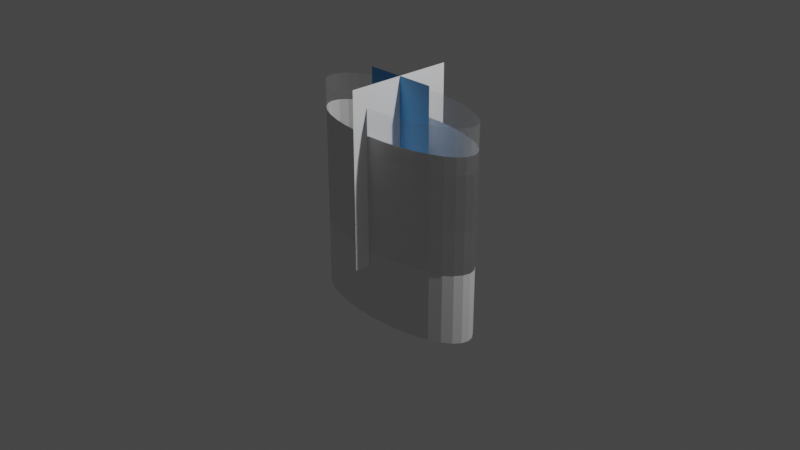 # Source: squished_cyl.blend  (saved by Blender 3.6.13; exported with 4.5.12 LTS)
import bpy
from mathutils import Matrix  # noqa: F401  (used for matrix-valued properties, if any)

bpy.ops.wm.read_factory_settings(use_empty=True)
scene = bpy.context.scene
scene.name = 'Scene'

# ---- collections
col_collection = bpy.data.collections.new('Collection'); scene.collection.children.link(col_collection)

# ---- materials (node trees are filled in below, after node groups)
mat_material_002 = bpy.data.materials.new('Material.002')
mat_material_002.surface_render_method = 'BLENDED'
mat_material_002.blend_method = 'BLEND'
mat_material_002.use_transparent_shadow = False
mat_material_001 = bpy.data.materials.new('Material.001')
mat_material_001.use_transparent_shadow = False
mat_material_003 = bpy.data.materials.new('Material.003')
mat_material_003.use_transparent_shadow = False

# ---- material node trees
mat_material_002.use_nodes = True; mat_material_002.node_tree.nodes.clear()
_N = mat_material_002.node_tree.nodes; _L = mat_material_002.node_tree.links
n0 = _N.new('ShaderNodeBsdfPrincipled'); n0.name = 'Principled BSDF'; n0.location = (10, 300)
n0.distribution = 'GGX'
n0.subsurface_method = 'RANDOM_WALK_SKIN'
n0.inputs[3].default_value = 1.45
n0.inputs[4].default_value = 0.09524
n0.inputs[27].default_value = (0.0, 0.0, 0.0, 1.0)
n0.inputs[28].default_value = 1.0
n1 = _N.new('ShaderNodeOutputMaterial'); n1.name = 'Material Output'; n1.location = (300, 300)
_L.new(n0.outputs[0], n1.inputs[0])
n1.is_active_output = True
mat_material_001.use_nodes = True; mat_material_001.node_tree.nodes.clear()
_N = mat_material_001.node_tree.nodes; _L = mat_material_001.node_tree.links
n0 = _N.new('ShaderNodeBsdfPrincipled'); n0.name = 'Principled BSDF'; n0.location = (10, 300)
n0.distribution = 'GGX'
n0.subsurface_method = 'RANDOM_WALK_SKIN'
n0.inputs[0].default_value = (0.08207, 0.371, 0.8, 1.0)
n0.inputs[3].default_value = 1.45
n0.inputs[27].default_value = (0.0, 0.0, 0.0, 1.0)
n0.inputs[28].default_value = 1.0
n1 = _N.new('ShaderNodeOutputMaterial'); n1.name = 'Material Output'; n1.location = (300, 300)
_L.new(n0.outputs[0], n1.inputs[0])
n1.is_active_output = True
mat_material_003.use_nodes = True; mat_material_003.node_tree.nodes.clear()
_N = mat_material_003.node_tree.nodes; _L = mat_material_003.node_tree.links
n0 = _N.new('ShaderNodeBsdfPrincipled'); n0.name = 'Principled BSDF'; n0.location = (10, 300)
n0.distribution = 'GGX'
n0.subsurface_method = 'RANDOM_WALK_SKIN'
n0.inputs[0].default_value = (1.0, 1.0, 1.0, 1.0)
n0.inputs[3].default_value = 1.45
n0.inputs[27].default_value = (0.0, 0.0, 0.0, 1.0)
n0.inputs[28].default_value = 1.0
n1 = _N.new('ShaderNodeOutputMaterial'); n1.name = 'Material Output'; n1.location = (300, 300)
_L.new(n0.outputs[0], n1.inputs[0])
n1.is_active_output = True

# ---- world
world_world = bpy.data.worlds.new('World'); scene.world = world_world
world_world.use_nodes = True; world_world.node_tree.nodes.clear()
_N = world_world.node_tree.nodes; _L = world_world.node_tree.links
n0 = _N.new('ShaderNodeOutputWorld'); n0.name = 'World Output'; n0.location = (300, 300)
n1 = _N.new('ShaderNodeBackground'); n1.name = 'Background'; n1.location = (10, 300)
n1.inputs[0].default_value = (0.05088, 0.05088, 0.05088, 1.0)
_L.new(n1.outputs[0], n0.inputs[0])
n0.is_active_output = True
world_world.color = (0.05088, 0.05088, 0.05088)
world_world.use_sun_shadow = False
world_world.sun_shadow_jitter_overblur = 0.0

# ---- cameras
cam_camera = bpy.data.cameras.new('Camera')
cam_camera.clip_end = 100.0
cam_camera.ortho_scale = 7.314

# ---- lights
light_light = bpy.data.lights.new('Light', 'POINT')
light_light.transmission_factor = 0.0
light_light.energy = 1046.0
light_light.shadow_soft_size = 0.1
light_light.shadow_maximum_resolution = 0.006
light_light.use_absolute_resolution = True

# ---- meshes
me_cylinder_001 = bpy.data.meshes.new('Cylinder.001')
me_cylinder_001.from_pydata([(0.0, 1.0, -1.0), (0.0, 1.0, 1.0), (0.1951, 0.9808, -1.0), (0.1951, 0.9808, 1.0), (0.3827, 0.9239, -1.0), (0.3827, 0.9239, 1.0), (0.5556, 0.8315, -1.0), (0.5556, 0.8315, 1.0), (0.7071, 0.7071, -1.0), (0.7071, 0.7071, 1.0), (0.8315, 0.5556, -1.0), (0.8315, 0.5556, 1.0), (0.9239, 0.3827, -1.0), (0.9239, 0.3827, 1.0), (0.9808, 0.1951, -1.0), (0.9808, 0.1951, 1.0), (1.0, 0.0, -1.0), (1.0, 0.0, 1.0), (0.9808, -0.1951, -1.0), (0.9808, -0.1951, 1.0), (0.9239, -0.3827, -1.0), (0.9239, -0.3827, 1.0), (0.8315, -0.5556, -1.0), (0.8315, -0.5556, 1.0), (0.7071, -0.7071, -1.0), (0.7071, -0.7071, 1.0), (0.5556, -0.8315, -1.0), (0.5556, -0.8315, 1.0), (0.3827, -0.9239, -1.0), (0.3827, -0.9239, 1.0), (0.1951, -0.9808, -1.0), (0.1951, -0.9808, 1.0), (0.0, -1.0, -1.0), (0.0, -1.0, 1.0), (-0.1951, -0.9808, -1.0), (-0.1951, -0.9808, 1.0), (-0.3827, -0.9239, -1.0), (-0.3827, -0.9239, 1.0), (-0.5556, -0.8315, -1.0), (-0.5556, -0.8315, 1.0), (-0.7071, -0.7071, -1.0), (-0.7071, -0.7071, 1.0), (-0.8315, -0.5556, -1.0), (-0.8315, -0.5556, 1.0), (-0.9239, -0.3827, -1.0), (-0.9239, -0.3827, 1.0), (-0.9808, -0.1951, -1.0), (-0.9808, -0.1951, 1.0), (-1.0, 0.0, -1.0), (-1.0, 0.0, 1.0), (-0.9808, 0.1951, -1.0), (-0.9808, 0.1951, 1.0), (-0.9239, 0.3827, -1.0), (-0.9239, 0.3827, 1.0), (-0.8315, 0.5556, -1.0), (-0.8315, 0.5556, 1.0), (-0.7071, 0.7071, -1.0), (-0.7071, 0.7071, 1.0), (-0.5556, 0.8315, -1.0), (-0.5556, 0.8315, 1.0), (-0.3827, 0.9239, -1.0), (-0.3827, 0.9239, 1.0), (-0.1951, 0.9808, -1.0), (-0.1951, 0.9808, 1.0), (0.09755, 0.9904, -1.0), (0.09755, 0.9904, 1.0), (0.0, 1.0, 0.0), (0.1951, 0.9808, 0.0), (0.2889, 0.9523, -1.0), (0.2889, 0.9523, 1.0), (0.3827, 0.9239, 0.0), (0.4691, 0.8777, -1.0), (0.4691, 0.8777, 1.0), (0.5556, 0.8315, 0.0), (0.6313, 0.7693, -1.0), (0.6313, 0.7693, 1.0), (0.7071, 0.7071, 0.0), (0.7693, 0.6313, -1.0), (0.7693, 0.6313, 1.0), (0.8315, 0.5556, 0.0), (0.8777, 0.4691, -1.0), (0.8777, 0.4691, 1.0), (0.9239, 0.3827, 0.0), (0.9523, 0.2889, -1.0), (0.9523, 0.2889, 1.0), (0.9808, 0.1951, 0.0), (0.9904, 0.09755, -1.0), (0.9904, 0.09755, 1.0), (1.0, 0.0, 0.0), (0.9904, -0.09755, -1.0), (0.9904, -0.09755, 1.0), (0.9808, -0.1951, 0.0), (0.9523, -0.2889, -1.0), (0.9523, -0.2889, 1.0), (0.9239, -0.3827, 0.0), (0.8777, -0.4691, -1.0), (0.8777, -0.4691, 1.0), (0.8315, -0.5556, 0.0), (0.7693, -0.6313, -1.0), (0.7693, -0.6313, 1.0), (0.7071, -0.7071, 0.0), (0.6313, -0.7693, -1.0), (0.6313, -0.7693, 1.0), (0.5556, -0.8315, 0.0), (0.4691, -0.8777, -1.0), (0.4691, -0.8777, 1.0), (0.3827, -0.9239, 0.0), (0.2889, -0.9523, -1.0), (0.2889, -0.9523, 1.0), (0.1951, -0.9808, 0.0), (0.09755, -0.9904, -1.0), (0.09755, -0.9904, 1.0), (0.0, -1.0, 0.0), (-0.09755, -0.9904, -1.0), (-0.09755, -0.9904, 1.0), (-0.1951, -0.9808, 0.0), (-0.2889, -0.9523, -1.0), (-0.2889, -0.9523, 1.0), (-0.3827, -0.9239, 0.0), (-0.4691, -0.8777, -1.0), (-0.4691, -0.8777, 1.0), (-0.5556, -0.8315, 0.0), (-0.6313, -0.7693, -1.0), (-0.6313, -0.7693, 1.0), (-0.7071, -0.7071, 0.0), (-0.7693, -0.6313, -1.0), (-0.7693, -0.6313, 1.0), (-0.8315, -0.5556, 0.0), (-0.8777, -0.4691, -1.0), (-0.8777, -0.4691, 1.0), (-0.9239, -0.3827, 0.0), (-0.9523, -0.2889, -1.0), (-0.9523, -0.2889, 1.0), (-0.9808, -0.1951, 0.0), (-0.9904, -0.09755, -1.0), (-0.9904, -0.09755, 1.0), (-1.0, 0.0, 0.0), (-0.9904, 0.09755, -1.0), (-0.9904, 0.09755, 1.0), (-0.9808, 0.1951, 0.0), (-0.9523, 0.2889, -1.0), (-0.9523, 0.2889, 1.0), (-0.9239, 0.3827, 0.0), (-0.8777, 0.4691, -1.0), (-0.8777, 0.4691, 1.0), (-0.8315, 0.5556, 0.0), (-0.7693, 0.6313, -1.0), (-0.7693, 0.6313, 1.0), (-0.7071, 0.7071, 0.0), (-0.6313, 0.7693, -1.0), (-0.6313, 0.7693, 1.0), (-0.5556, 0.8315, 0.0), (-0.4691, 0.8777, -1.0), (-0.4691, 0.8777, 1.0), (-0.3827, 0.9239, 0.0), (-0.2889, 0.9523, -1.0), (-0.2889, 0.9523, 1.0), (-0.1951, 0.9808, 0.0), (-0.09755, 0.9904, -1.0), (-0.09755, 0.9904, 1.0), (-0.09755, 0.9904, 0.0), (-0.2889, 0.9523, 0.0), (-0.4691, 0.8777, 0.0), (-0.6313, 0.7693, 0.0), (-0.7693, 0.6313, 0.0), (-0.8777, 0.4691, 0.0), (-0.9523, 0.2889, 0.0), (-0.9904, 0.09755, 0.0), (-0.9904, -0.09755, 0.0), (-0.9523, -0.2889, 0.0), (-0.8777, -0.4691, 0.0), (-0.7693, -0.6313, 0.0), (-0.6313, -0.7693, 0.0), (-0.4691, -0.8777, 0.0), (-0.2889, -0.9523, 0.0), (-0.09755, -0.9904, 0.0), (0.09755, -0.9904, 0.0), (0.2889, -0.9523, 0.0), (0.4691, -0.8777, 0.0), (0.6313, -0.7693, 0.0), (0.7693, -0.6313, 0.0), (0.8777, -0.4691, 0.0), (0.9523, -0.2889, 0.0), (0.9904, -0.09755, 0.0), (0.9904, 0.09755, 0.0), (0.9523, 0.2889, 0.0), (0.8777, 0.4691, 0.0), (0.7693, 0.6313, 0.0), (0.6313, 0.7693, 0.0), (0.4691, 0.8777, 0.0), (0.2889, 0.9523, 0.0), (0.09755, 0.9904, 0.0)], [], [(65, 67, 191), (69, 70, 190), (72, 73, 189), (75, 76, 188), (78, 79, 187), (81, 82, 186), (84, 85, 185), (87, 88, 184), (90, 91, 183), (93, 94, 182), (96, 97, 181), (99, 100, 180), (102, 103, 179), (105, 106, 178), (108, 109, 177), (111, 112, 176), (114, 115, 175), (117, 118, 174), (120, 121, 173), (123, 124, 172), (126, 127, 171), (129, 130, 170), (132, 133, 169), (135, 136, 168), (138, 139, 167), (141, 142, 166), (144, 145, 165), (147, 148, 164), (150, 151, 163), (153, 154, 162), (156, 157, 161), (159, 66, 160), (160, 0, 158), (157, 158, 62), (63, 160, 157), (161, 62, 155), (154, 155, 60), (61, 161, 154), (162, 60, 152), (151, 152, 58), (59, 162, 151), (163, 58, 149), (148, 149, 56), (57, 163, 148), (164, 56, 146), (145, 146, 54), (55, 164, 145), (165, 54, 143), (142, 143, 52), (53, 165, 142), (166, 52, 140), (139, 140, 50), (51, 166, 139), (167, 50, 137), (136, 137, 48), (49, 167, 136), (168, 48, 134), (133, 134, 46), (47, 168, 133), (169, 46, 131), (130, 131, 44), (45, 169, 130), (170, 44, 128), (127, 128, 42), (43, 170, 127), (171, 42, 125), (124, 125, 40), (41, 171, 124), (172, 40, 122), (121, 122, 38), (39, 172, 121), (173, 38, 119), (118, 119, 36), (37, 173, 118), (174, 36, 116), (115, 116, 34), (35, 174, 115), (175, 34, 113), (112, 113, 32), (33, 175, 112), (176, 32, 110), (109, 110, 30), (31, 176, 109), (177, 30, 107), (106, 107, 28), (29, 177, 106), (178, 28, 104), (103, 104, 26), (27, 178, 103), (179, 26, 101), (100, 101, 24), (25, 179, 100), (180, 24, 98), (97, 98, 22), (23, 180, 97), (181, 22, 95), (94, 95, 20), (21, 181, 94), (182, 20, 92), (91, 92, 18), (19, 182, 91), (183, 18, 89), (88, 89, 16), (17, 183, 88), (184, 16, 86), (85, 86, 14), (15, 184, 85), (185, 14, 83), (82, 83, 12), (13, 185, 82), (186, 12, 80), (79, 80, 10), (11, 186, 79), (187, 10, 77), (76, 77, 8), (9, 187, 76), (188, 8, 74), (73, 74, 6), (7, 188, 73), (189, 6, 71), (70, 71, 4), (5, 189, 70), (190, 4, 68), (67, 68, 2), (3, 190, 67), (191, 2, 64), (66, 64, 0), (1, 191, 66), (65, 3, 67), (69, 5, 70), (72, 7, 73), (75, 9, 76), (78, 11, 79), (81, 13, 82), (84, 15, 85), (87, 17, 88), (90, 19, 91), (93, 21, 94), (96, 23, 97), (99, 25, 100), (102, 27, 103), (105, 29, 106), (108, 31, 109), (111, 33, 112), (114, 35, 115), (117, 37, 118), (120, 39, 121), (123, 41, 124), (126, 43, 127), (129, 45, 130), (132, 47, 133), (135, 49, 136), (138, 51, 139), (141, 53, 142), (144, 55, 145), (147, 57, 148), (150, 59, 151), (153, 61, 154), (156, 63, 157), (159, 1, 66), (160, 66, 0), (157, 160, 158), (63, 159, 160), (161, 157, 62), (154, 161, 155), (61, 156, 161), (162, 154, 60), (151, 162, 152), (59, 153, 162), (163, 151, 58), (148, 163, 149), (57, 150, 163), (164, 148, 56), (145, 164, 146), (55, 147, 164), (165, 145, 54), (142, 165, 143), (53, 144, 165), (166, 142, 52), (139, 166, 140), (51, 141, 166), (167, 139, 50), (136, 167, 137), (49, 138, 167), (168, 136, 48), (133, 168, 134), (47, 135, 168), (169, 133, 46), (130, 169, 131), (45, 132, 169), (170, 130, 44), (127, 170, 128), (43, 129, 170), (171, 127, 42), (124, 171, 125), (41, 126, 171), (172, 124, 40), (121, 172, 122), (39, 123, 172), (173, 121, 38), (118, 173, 119), (37, 120, 173), (174, 118, 36), (115, 174, 116), (35, 117, 174), (175, 115, 34), (112, 175, 113), (33, 114, 175), (176, 112, 32), (109, 176, 110), (31, 111, 176), (177, 109, 30), (106, 177, 107), (29, 108, 177), (178, 106, 28), (103, 178, 104), (27, 105, 178), (179, 103, 26), (100, 179, 101), (25, 102, 179), (180, 100, 24), (97, 180, 98), (23, 99, 180), (181, 97, 22), (94, 181, 95), (21, 96, 181), (182, 94, 20), (91, 182, 92), (19, 93, 182), (183, 91, 18), (88, 183, 89), (17, 90, 183), (184, 88, 16), (85, 184, 86), (15, 87, 184), (185, 85, 14), (82, 185, 83), (13, 84, 185), (186, 82, 12), (79, 186, 80), (11, 81, 186), (187, 79, 10), (76, 187, 77), (9, 78, 187), (188, 76, 8), (73, 188, 74), (7, 75, 188), (189, 73, 6), (70, 189, 71), (5, 72, 189), (190, 70, 4), (67, 190, 68), (3, 69, 190), (191, 67, 2), (66, 191, 64), (1, 65, 191)])
_uv = me_cylinder_001.uv_layers.new(name='UVMap')
_uv.uv.foreach_set('vector', [0.9844, 1.0, 0.9688, 0.75, 0.9844, 0.75, 0.9531, 1.0, 0.9375, 0.75, 0.9531, 0.75, 0.9219, 1.0, 0.9062, 0.75, 0.9219, 0.75, 0.8906, 1.0, 0.875, 0.75, 0.8906, 0.75, 0.8594, 1.0, 0.8438, 0.75, 0.8594, 0.75, 0.8281, 1.0, 0.8125, 0.75, 0.8281, 0.75, 0.7969, 1.0, 0.7812, 0.75, 0.7969, 0.75, 0.7656, 1.0, 0.75, 0.75, 0.7656, 0.75, 0.7344, 1.0, 0.7188, 0.75, 0.7344, 0.75, 0.7031, 1.0, 0.6875, 0.75, 0.7031, 0.75, 0.6719, 1.0, 0.6562, 0.75, 0.6719, 0.75, 0.6406, 1.0, 0.625, 0.75, 0.6406, 0.75, 0.6094, 1.0, 0.5938, 0.75, 0.6094, 0.75, 0.5781, 1.0, 0.5625, 0.75, 0.5781, 0.75, 0.5469, 1.0, 0.5312, 0.75, 0.5469, 0.75, 0.5156, 1.0, 0.5, 0.75, 0.5156, 0.75, 0.4844, 1.0, 0.4688, 0.75, 0.4844, 0.75, 0.4531, 1.0, 0.4375, 0.75, 0.4531, 0.75, 0.4219, 1.0, 0.4062, 0.75, 0.4219, 0.75, 0.3906, 1.0, 0.375, 0.75, 0.3906, 0.75, 0.3594, 1.0, 0.3438, 0.75, 0.3594, 0.75, 0.3281, 1.0, 0.3125, 0.75, 0.3281, 0.75, 0.2969, 1.0, 0.2812, 0.75, 0.2969, 0.75, 0.2656, 1.0, 0.25, 0.75, 0.2656, 0.75, 0.2344, 1.0, 0.2188, 0.75, 0.2344, 0.75, 0.2031, 1.0, 0.1875, 0.75, 0.2031, 0.75, 0.1719, 1.0, 0.1562, 0.75, 0.1719, 0.75, 0.1406, 1.0, 0.125, 0.75, 0.1406, 0.75, 0.1094, 1.0, 0.09375, 0.75, 0.1094, 0.75, 0.07812, 1.0, 0.0625, 0.75, 0.07812, 0.75, 0.04688, 1.0, 0.03125, 0.75, 0.04688, 0.75, 0.01562, 1.0, 0.0, 0.75, 0.01562, 0.75, 0.01562, 0.75, 0.0, 0.5, 0.01562, 0.5, 0.03125, 0.75, 0.01562, 0.5, 0.03125, 0.5, 0.03125, 1.0, 0.01562, 0.75, 0.03125, 0.75, 0.04688, 0.75, 0.03125, 0.5, 0.04688, 0.5, 0.0625, 0.75, 0.04688, 0.5, 0.0625, 0.5, 0.0625, 1.0, 0.04688, 0.75, 0.0625, 0.75, 0.07812, 0.75, 0.0625, 0.5, 0.07812, 0.5, 0.09375, 0.75, 0.07812, 0.5, 0.09375, 0.5, 0.09375, 1.0, 0.07812, 0.75, 0.09375, 0.75, 0.1094, 0.75, 0.09375, 0.5, 0.1094, 0.5, 0.125, 0.75, 0.1094, 0.5, 0.125, 0.5, 0.125, 1.0, 0.1094, 0.75, 0.125, 0.75, 0.1406, 0.75, 0.125, 0.5, 0.1406, 0.5, 0.1562, 0.75, 0.1406, 0.5, 0.1562, 0.5, 0.1562, 1.0, 0.1406, 0.75, 0.1562, 0.75, 0.1719, 0.75, 0.1562, 0.5, 0.1719, 0.5, 0.1875, 0.75, 0.1719, 0.5, 0.1875, 0.5, 0.1875, 1.0, 0.1719, 0.75, 0.1875, 0.75, 0.2031, 0.75, 0.1875, 0.5, 0.2031, 0.5, 0.2188, 0.75, 0.2031, 0.5, 0.2188, 0.5, 0.2188, 1.0, 0.2031, 0.75, 0.2188, 0.75, 0.2344, 0.75, 0.2188, 0.5, 0.2344, 0.5, 0.25, 0.75, 0.2344, 0.5, 0.25, 0.5, 0.25, 1.0, 0.2344, 0.75, 0.25, 0.75, 0.2656, 0.75, 0.25, 0.5, 0.2656, 0.5, 0.2812, 0.75, 0.2656, 0.5, 0.2812, 0.5, 0.2812, 1.0, 0.2656, 0.75, 0.2812, 0.75, 0.2969, 0.75, 0.2812, 0.5, 0.2969, 0.5, 0.3125, 0.75, 0.2969, 0.5, 0.3125, 0.5, 0.3125, 1.0, 0.2969, 0.75, 0.3125, 0.75, 0.3281, 0.75, 0.3125, 0.5, 0.3281, 0.5, 0.3438, 0.75, 0.3281, 0.5, 0.3438, 0.5, 0.3438, 1.0, 0.3281, 0.75, 0.3438, 0.75, 0.3594, 0.75, 0.3438, 0.5, 0.3594, 0.5, 0.375, 0.75, 0.3594, 0.5, 0.375, 0.5, 0.375, 1.0, 0.3594, 0.75, 0.375, 0.75, 0.3906, 0.75, 0.375, 0.5, 0.3906, 0.5, 0.4062, 0.75, 0.3906, 0.5, 0.4062, 0.5, 0.4062, 1.0, 0.3906, 0.75, 0.4062, 0.75, 0.4219, 0.75, 0.4062, 0.5, 0.4219, 0.5, 0.4375, 0.75, 0.4219, 0.5, 0.4375, 0.5, 0.4375, 1.0, 0.4219, 0.75, 0.4375, 0.75, 0.4531, 0.75, 0.4375, 0.5, 0.4531, 0.5, 0.4688, 0.75, 0.4531, 0.5, 0.4688, 0.5, 0.4688, 1.0, 0.4531, 0.75, 0.4688, 0.75, 0.4844, 0.75, 0.4688, 0.5, 0.4844, 0.5, 0.5, 0.75, 0.4844, 0.5, 0.5, 0.5, 0.5, 1.0, 0.4844, 0.75, 0.5, 0.75, 0.5156, 0.75, 0.5, 0.5, 0.5156, 0.5, 0.5312, 0.75, 0.5156, 0.5, 0.5312, 0.5, 0.5312, 1.0, 0.5156, 0.75, 0.5312, 0.75, 0.5469, 0.75, 0.5312, 0.5, 0.5469, 0.5, 0.5625, 0.75, 0.5469, 0.5, 0.5625, 0.5, 0.5625, 1.0, 0.5469, 0.75, 0.5625, 0.75, 0.5781, 0.75, 0.5625, 0.5, 0.5781, 0.5, 0.5938, 0.75, 0.5781, 0.5, 0.5938, 0.5, 0.5938, 1.0, 0.5781, 0.75, 0.5938, 0.75, 0.6094, 0.75, 0.5938, 0.5, 0.6094, 0.5, 0.625, 0.75, 0.6094, 0.5, 0.625, 0.5, 0.625, 1.0, 0.6094, 0.75, 0.625, 0.75, 0.6406, 0.75, 0.625, 0.5, 0.6406, 0.5, 0.6562, 0.75, 0.6406, 0.5, 0.6562, 0.5, 0.6562, 1.0, 0.6406, 0.75, 0.6562, 0.75, 0.6719, 0.75, 0.6562, 0.5, 0.6719, 0.5, 0.6875, 0.75, 0.6719, 0.5, 0.6875, 0.5, 0.6875, 1.0, 0.6719, 0.75, 0.6875, 0.75, 0.7031, 0.75, 0.6875, 0.5, 0.7031, 0.5, 0.7188, 0.75, 0.7031, 0.5, 0.7188, 0.5, 0.7188, 1.0, 0.7031, 0.75, 0.7188, 0.75, 0.7344, 0.75, 0.7188, 0.5, 0.7344, 0.5, 0.75, 0.75, 0.7344, 0.5, 0.75, 0.5, 0.75, 1.0, 0.7344, 0.75, 0.75, 0.75, 0.7656, 0.75, 0.75, 0.5, 0.7656, 0.5, 0.7812, 0.75, 0.7656, 0.5, 0.7812, 0.5, 0.7812, 1.0, 0.7656, 0.75, 0.7812, 0.75, 0.7969, 0.75, 0.7812, 0.5, 0.7969, 0.5, 0.8125, 0.75, 0.7969, 0.5, 0.8125, 0.5, 0.8125, 1.0, 0.7969, 0.75, 0.8125, 0.75, 0.8281, 0.75, 0.8125, 0.5, 0.8281, 0.5, 0.8438, 0.75, 0.8281, 0.5, 0.8438, 0.5, 0.8438, 1.0, 0.8281, 0.75, 0.8438, 0.75, 0.8594, 0.75, 0.8438, 0.5, 0.8594, 0.5, 0.875, 0.75, 0.8594, 0.5, 0.875, 0.5, 0.875, 1.0, 0.8594, 0.75, 0.875, 0.75, 0.8906, 0.75, 0.875, 0.5, 0.8906, 0.5, 0.9062, 0.75, 0.8906, 0.5, 0.9062, 0.5, 0.9062, 1.0, 0.8906, 0.75, 0.9062, 0.75, 0.9219, 0.75, 0.9062, 0.5, 0.9219, 0.5, 0.9375, 0.75, 0.9219, 0.5, 0.9375, 0.5, 0.9375, 1.0, 0.9219, 0.75, 0.9375, 0.75, 0.9531, 0.75, 0.9375, 0.5, 0.9531, 0.5, 0.9688, 0.75, 0.9531, 0.5, 0.9688, 0.5, 0.9688, 1.0, 0.9531, 0.75, 0.9688, 0.75, 0.9844, 0.75, 0.9688, 0.5, 0.9844, 0.5, 1.0, 0.75, 0.9844, 0.5, 1.0, 0.5, 1.0, 1.0, 0.9844, 0.75, 1.0, 0.75, 0.9844, 1.0, 0.9688, 1.0, 0.9688, 0.75, 0.9531, 1.0, 0.9375, 1.0, 0.9375, 0.75, 0.9219, 1.0, 0.9062, 1.0, 0.9062, 0.75, 0.8906, 1.0, 0.875, 1.0, 0.875, 0.75, 0.8594, 1.0, 0.8438, 1.0, 0.8438, 0.75, 0.8281, 1.0, 0.8125, 1.0, 0.8125, 0.75, 0.7969, 1.0, 0.7812, 1.0, 0.7812, 0.75, 0.7656, 1.0, 0.75, 1.0, 0.75, 0.75, 0.7344, 1.0, 0.7188, 1.0, 0.7188, 0.75, 0.7031, 1.0, 0.6875, 1.0, 0.6875, 0.75, 0.6719, 1.0, 0.6562, 1.0, 0.6562, 0.75, 0.6406, 1.0, 0.625, 1.0, 0.625, 0.75, 0.6094, 1.0, 0.5938, 1.0, 0.5938, 0.75, 0.5781, 1.0, 0.5625, 1.0, 0.5625, 0.75, 0.5469, 1.0, 0.5312, 1.0, 0.5312, 0.75, 0.5156, 1.0, 0.5, 1.0, 0.5, 0.75, 0.4844, 1.0, 0.4688, 1.0, 0.4688, 0.75, 0.4531, 1.0, 0.4375, 1.0, 0.4375, 0.75, 0.4219, 1.0, 0.4062, 1.0, 0.4062, 0.75, 0.3906, 1.0, 0.375, 1.0, 0.375, 0.75, 0.3594, 1.0, 0.3438, 1.0, 0.3438, 0.75, 0.3281, 1.0, 0.3125, 1.0, 0.3125, 0.75, 0.2969, 1.0, 0.2812, 1.0, 0.2812, 0.75, 0.2656, 1.0, 0.25, 1.0, 0.25, 0.75, 0.2344, 1.0, 0.2188, 1.0, 0.2188, 0.75, 0.2031, 1.0, 0.1875, 1.0, 0.1875, 0.75, 0.1719, 1.0, 0.1562, 1.0, 0.1562, 0.75, 0.1406, 1.0, 0.125, 1.0, 0.125, 0.75, 0.1094, 1.0, 0.09375, 1.0, 0.09375, 0.75, 0.07812, 1.0, 0.0625, 1.0, 0.0625, 0.75, 0.04688, 1.0, 0.03125, 1.0, 0.03125, 0.75, 0.01562, 1.0, 0.0, 1.0, 0.0, 0.75, 0.01562, 0.75, 0.0, 0.75, 0.0, 0.5, 0.03125, 0.75, 0.01562, 0.75, 0.01562, 0.5, 0.03125, 1.0, 0.01562, 1.0, 0.01562, 0.75, 0.04688, 0.75, 0.03125, 0.75, 0.03125, 0.5, 0.0625, 0.75, 0.04688, 0.75, 0.04688, 0.5, 0.0625, 1.0, 0.04688, 1.0, 0.04688, 0.75, 0.07812, 0.75, 0.0625, 0.75, 0.0625, 0.5, 0.09375, 0.75, 0.07812, 0.75, 0.07812, 0.5, 0.09375, 1.0, 0.07812, 1.0, 0.07812, 0.75, 0.1094, 0.75, 0.09375, 0.75, 0.09375, 0.5, 0.125, 0.75, 0.1094, 0.75, 0.1094, 0.5, 0.125, 1.0, 0.1094, 1.0, 0.1094, 0.75, 0.1406, 0.75, 0.125, 0.75, 0.125, 0.5, 0.1562, 0.75, 0.1406, 0.75, 0.1406, 0.5, 0.1562, 1.0, 0.1406, 1.0, 0.1406, 0.75, 0.1719, 0.75, 0.1562, 0.75, 0.1562, 0.5, 0.1875, 0.75, 0.1719, 0.75, 0.1719, 0.5, 0.1875, 1.0, 0.1719, 1.0, 0.1719, 0.75, 0.2031, 0.75, 0.1875, 0.75, 0.1875, 0.5, 0.2188, 0.75, 0.2031, 0.75, 0.2031, 0.5, 0.2188, 1.0, 0.2031, 1.0, 0.2031, 0.75, 0.2344, 0.75, 0.2188, 0.75, 0.2188, 0.5, 0.25, 0.75, 0.2344, 0.75, 0.2344, 0.5, 0.25, 1.0, 0.2344, 1.0, 0.2344, 0.75, 0.2656, 0.75, 0.25, 0.75, 0.25, 0.5, 0.2812, 0.75, 0.2656, 0.75, 0.2656, 0.5, 0.2812, 1.0, 0.2656, 1.0, 0.2656, 0.75, 0.2969, 0.75, 0.2812, 0.75, 0.2812, 0.5, 0.3125, 0.75, 0.2969, 0.75, 0.2969, 0.5, 0.3125, 1.0, 0.2969, 1.0, 0.2969, 0.75, 0.3281, 0.75, 0.3125, 0.75, 0.3125, 0.5, 0.3438, 0.75, 0.3281, 0.75, 0.3281, 0.5, 0.3438, 1.0, 0.3281, 1.0, 0.3281, 0.75, 0.3594, 0.75, 0.3438, 0.75, 0.3438, 0.5, 0.375, 0.75, 0.3594, 0.75, 0.3594, 0.5, 0.375, 1.0, 0.3594, 1.0, 0.3594, 0.75, 0.3906, 0.75, 0.375, 0.75, 0.375, 0.5, 0.4062, 0.75, 0.3906, 0.75, 0.3906, 0.5, 0.4062, 1.0, 0.3906, 1.0, 0.3906, 0.75, 0.4219, 0.75, 0.4062, 0.75, 0.4062, 0.5, 0.4375, 0.75, 0.4219, 0.75, 0.4219, 0.5, 0.4375, 1.0, 0.4219, 1.0, 0.4219, 0.75, 0.4531, 0.75, 0.4375, 0.75, 0.4375, 0.5, 0.4688, 0.75, 0.4531, 0.75, 0.4531, 0.5, 0.4688, 1.0, 0.4531, 1.0, 0.4531, 0.75, 0.4844, 0.75, 0.4688, 0.75, 0.4688, 0.5, 0.5, 0.75, 0.4844, 0.75, 0.4844, 0.5, 0.5, 1.0, 0.4844, 1.0, 0.4844, 0.75, 0.5156, 0.75, 0.5, 0.75, 0.5, 0.5, 0.5312, 0.75, 0.5156, 0.75, 0.5156, 0.5, 0.5312, 1.0, 0.5156, 1.0, 0.5156, 0.75, 0.5469, 0.75, 0.5312, 0.75, 0.5312, 0.5, 0.5625, 0.75, 0.5469, 0.75, 0.5469, 0.5, 0.5625, 1.0, 0.5469, 1.0, 0.5469, 0.75, 0.5781, 0.75, 0.5625, 0.75, 0.5625, 0.5, 0.5938, 0.75, 0.5781, 0.75, 0.5781, 0.5, 0.5938, 1.0, 0.5781, 1.0, 0.5781, 0.75, 0.6094, 0.75, 0.5938, 0.75, 0.5938, 0.5, 0.625, 0.75, 0.6094, 0.75, 0.6094, 0.5, 0.625, 1.0, 0.6094, 1.0, 0.6094, 0.75, 0.6406, 0.75, 0.625, 0.75, 0.625, 0.5, 0.6562, 0.75, 0.6406, 0.75, 0.6406, 0.5, 0.6562, 1.0, 0.6406, 1.0, 0.6406, 0.75, 0.6719, 0.75, 0.6562, 0.75, 0.6562, 0.5, 0.6875, 0.75, 0.6719, 0.75, 0.6719, 0.5, 0.6875, 1.0, 0.6719, 1.0, 0.6719, 0.75, 0.7031, 0.75, 0.6875, 0.75, 0.6875, 0.5, 0.7188, 0.75, 0.7031, 0.75, 0.7031, 0.5, 0.7188, 1.0, 0.7031, 1.0, 0.7031, 0.75, 0.7344, 0.75, 0.7188, 0.75, 0.7188, 0.5, 0.75, 0.75, 0.7344, 0.75, 0.7344, 0.5, 0.75, 1.0, 0.7344, 1.0, 0.7344, 0.75, 0.7656, 0.75, 0.75, 0.75, 0.75, 0.5, 0.7812, 0.75, 0.7656, 0.75, 0.7656, 0.5, 0.7812, 1.0, 0.7656, 1.0, 0.7656, 0.75, 0.7969, 0.75, 0.7812, 0.75, 0.7812, 0.5, 0.8125, 0.75, 0.7969, 0.75, 0.7969, 0.5, 0.8125, 1.0, 0.7969, 1.0, 0.7969, 0.75, 0.8281, 0.75, 0.8125, 0.75, 0.8125, 0.5, 0.8438, 0.75, 0.8281, 0.75, 0.8281, 0.5, 0.8438, 1.0, 0.8281, 1.0, 0.8281, 0.75, 0.8594, 0.75, 0.8438, 0.75, 0.8438, 0.5, 0.875, 0.75, 0.8594, 0.75, 0.8594, 0.5, 0.875, 1.0, 0.8594, 1.0, 0.8594, 0.75, 0.8906, 0.75, 0.875, 0.75, 0.875, 0.5, 0.9062, 0.75, 0.8906, 0.75, 0.8906, 0.5, 0.9062, 1.0, 0.8906, 1.0, 0.8906, 0.75, 0.9219, 0.75, 0.9062, 0.75, 0.9062, 0.5, 0.9375, 0.75, 0.9219, 0.75, 0.9219, 0.5, 0.9375, 1.0, 0.9219, 1.0, 0.9219, 0.75, 0.9531, 0.75, 0.9375, 0.75, 0.9375, 0.5, 0.9688, 0.75, 0.9531, 0.75, 0.9531, 0.5, 0.9688, 1.0, 0.9531, 1.0, 0.9531, 0.75, 0.9844, 0.75, 0.9688, 0.75, 0.9688, 0.5, 1.0, 0.75, 0.9844, 0.75, 0.9844, 0.5, 1.0, 1.0, 0.9844, 1.0, 0.9844, 0.75])
me_cylinder_001.update()
me_cylinder_005 = bpy.data.meshes.new('Cylinder.005')
me_cylinder_005.from_pydata([(0.0, 1.0, -1.0), (0.0, 1.0, 1.0), (0.1951, 0.9808, -1.0), (0.1951, 0.9808, 1.0), (0.3827, 0.9239, -1.0), (0.3827, 0.9239, 1.0), (0.5556, 0.8315, -1.0), (0.5556, 0.8315, 1.0), (0.7071, 0.7071, -1.0), (0.7071, 0.7071, 1.0), (0.8315, 0.5556, -1.0), (0.8315, 0.5556, 1.0), (0.9239, 0.3827, -1.0), (0.9239, 0.3827, 1.0), (0.9808, 0.1951, -1.0), (0.9808, 0.1951, 1.0), (1.0, 0.0, -1.0), (1.0, 0.0, 1.0), (0.9808, -0.1951, -1.0), (0.9808, -0.1951, 1.0), (0.9239, -0.3827, -1.0), (0.9239, -0.3827, 1.0), (0.8315, -0.5556, -1.0), (0.8315, -0.5556, 1.0), (0.7071, -0.7071, -1.0), (0.7071, -0.7071, 1.0), (0.5556, -0.8315, -1.0), (0.5556, -0.8315, 1.0), (0.3827, -0.9239, -1.0), (0.3827, -0.9239, 1.0), (0.1951, -0.9808, -1.0), (0.1951, -0.9808, 1.0), (0.0, -1.0, -1.0), (0.0, -1.0, 1.0), (-0.1951, -0.9808, -1.0), (-0.1951, -0.9808, 1.0), (-0.3827, -0.9239, -1.0), (-0.3827, -0.9239, 1.0), (-0.5556, -0.8315, -1.0), (-0.5556, -0.8315, 1.0), (-0.7071, -0.7071, -1.0), (-0.7071, -0.7071, 1.0), (-0.8315, -0.5556, -1.0), (-0.8315, -0.5556, 1.0), (-0.9239, -0.3827, -1.0), (-0.9239, -0.3827, 1.0), (-0.9808, -0.1951, -1.0), (-0.9808, -0.1951, 1.0), (-1.0, 0.0, -1.0), (-1.0, 0.0, 1.0), (-0.9808, 0.1951, -1.0), (-0.9808, 0.1951, 1.0), (-0.9239, 0.3827, -1.0), (-0.9239, 0.3827, 1.0), (-0.8315, 0.5556, -1.0), (-0.8315, 0.5556, 1.0), (-0.7071, 0.7071, -1.0), (-0.7071, 0.7071, 1.0), (-0.5556, 0.8315, -1.0), (-0.5556, 0.8315, 1.0), (-0.3827, 0.9239, -1.0), (-0.3827, 0.9239, 1.0), (-0.1951, 0.9808, -1.0), (-0.1951, 0.9808, 1.0), (0.0, 1.0, 3.556), (0.1951, 0.9808, 3.556), (0.1951, 0.9808, 5.556), (0.0, 1.0, 5.556), (0.3827, 0.9239, 3.556), (0.3827, 0.9239, 5.556), (0.5556, 0.8315, 3.556), (0.5556, 0.8315, 5.556), (0.7071, 0.7071, 3.556), (0.7071, 0.7071, 5.556), (0.8315, 0.5556, 3.556), (0.8315, 0.5556, 5.556), (0.9239, 0.3827, 3.556), (0.9239, 0.3827, 5.556), (0.9808, 0.1951, 3.556), (0.9808, 0.1951, 5.556), (1.0, 0.0, 3.556), (1.0, 0.0, 5.556), (0.9808, -0.1951, 3.556), (0.9808, -0.1951, 5.556), (0.9239, -0.3827, 3.556), (0.9239, -0.3827, 5.556), (0.8315, -0.5556, 3.556), (0.8315, -0.5556, 5.556), (0.7071, -0.7071, 3.556), (0.7071, -0.7071, 5.556), (0.5556, -0.8315, 3.556), (0.5556, -0.8315, 5.556), (0.3827, -0.9239, 3.556), (0.3827, -0.9239, 5.556), (0.1951, -0.9808, 3.556), (0.1951, -0.9808, 5.556), (0.0, -1.0, 3.556), (0.0, -1.0, 5.556), (-0.1951, -0.9808, 3.556), (-0.1951, -0.9808, 5.556), (-0.3827, -0.9239, 3.556), (-0.3827, -0.9239, 5.556), (-0.5556, -0.8315, 3.556), (-0.5556, -0.8315, 5.556), (-0.7071, -0.7071, 3.556), (-0.7071, -0.7071, 5.556), (-0.8315, -0.5556, 3.556), (-0.8315, -0.5556, 5.556), (-0.9239, -0.3827, 3.556), (-0.9239, -0.3827, 5.556), (-0.9808, -0.1951, 3.556), (-0.9808, -0.1951, 5.556), (-1.0, 0.0, 3.556), (-1.0, 0.0, 5.556), (-0.9808, 0.1951, 3.556), (-0.9808, 0.1951, 5.556), (-0.9239, 0.3827, 3.556), (-0.9239, 0.3827, 5.556), (-0.8315, 0.5556, 3.556), (-0.8315, 0.5556, 5.556), (-0.7071, 0.7071, 3.556), (-0.7071, 0.7071, 5.556), (-0.5556, 0.8315, 3.556), (-0.5556, 0.8315, 5.556), (-0.3827, 0.9239, 3.556), (-0.3827, 0.9239, 5.556), (-0.1951, 0.9808, 3.556), (-0.1951, 0.9808, 5.556)], [], [(2, 1, 0), (4, 3, 2), (6, 5, 4), (8, 7, 6), (10, 9, 8), (12, 11, 10), (14, 13, 12), (16, 15, 14), (18, 17, 16), (20, 19, 18), (22, 21, 20), (24, 23, 22), (26, 25, 24), (28, 27, 26), (30, 29, 28), (32, 31, 30), (34, 33, 32), (36, 35, 34), (38, 37, 36), (40, 39, 38), (42, 41, 40), (44, 43, 42), (46, 45, 44), (48, 47, 46), (50, 49, 48), (52, 51, 50), (54, 53, 52), (56, 55, 54), (58, 57, 56), (60, 59, 58), (62, 61, 60), (0, 63, 62), (67, 65, 64), (66, 68, 65), (69, 70, 68), (71, 72, 70), (73, 74, 72), (75, 76, 74), (77, 78, 76), (79, 80, 78), (81, 82, 80), (83, 84, 82), (85, 86, 84), (87, 88, 86), (89, 90, 88), (91, 92, 90), (93, 94, 92), (95, 96, 94), (97, 98, 96), (99, 100, 98), (101, 102, 100), (103, 104, 102), (105, 106, 104), (107, 108, 106), (109, 110, 108), (111, 112, 110), (113, 114, 112), (115, 116, 114), (117, 118, 116), (119, 120, 118), (121, 122, 120), (123, 124, 122), (125, 126, 124), (127, 64, 126), (52, 118, 54), (37, 99, 35), (3, 67, 1), (55, 117, 53), (18, 84, 20), (36, 102, 38), (21, 83, 19), (54, 120, 56), (39, 101, 37), (2, 68, 4), (57, 119, 55), (20, 86, 22), (5, 66, 3), (38, 104, 40), (23, 85, 21), (56, 122, 58), (41, 103, 39), (4, 70, 6), (59, 121, 57), (22, 88, 24), (7, 69, 5), (40, 106, 42), (25, 87, 23), (58, 124, 60), (43, 105, 41), (6, 72, 8), (61, 123, 59), (24, 90, 26), (9, 71, 7), (42, 108, 44), (27, 89, 25), (60, 126, 62), (45, 107, 43), (8, 74, 10), (63, 125, 61), (26, 92, 28), (11, 73, 9), (44, 110, 46), (29, 91, 27), (62, 64, 0), (47, 109, 45), (10, 76, 12), (1, 127, 63), (28, 94, 30), (13, 75, 11), (46, 112, 48), (31, 93, 29), (49, 111, 47), (12, 78, 14), (30, 96, 32), (15, 77, 13), (48, 114, 50), (33, 95, 31), (51, 113, 49), (14, 80, 16), (32, 98, 34), (17, 79, 15), (50, 116, 52), (35, 97, 33), (53, 115, 51), (16, 82, 18), (34, 100, 36), (19, 81, 17), (0, 65, 2), (2, 3, 1), (4, 5, 3), (6, 7, 5), (8, 9, 7), (10, 11, 9), (12, 13, 11), (14, 15, 13), (16, 17, 15), (18, 19, 17), (20, 21, 19), (22, 23, 21), (24, 25, 23), (26, 27, 25), (28, 29, 27), (30, 31, 29), (32, 33, 31), (34, 35, 33), (36, 37, 35), (38, 39, 37), (40, 41, 39), (42, 43, 41), (44, 45, 43), (46, 47, 45), (48, 49, 47), (50, 51, 49), (52, 53, 51), (54, 55, 53), (56, 57, 55), (58, 59, 57), (60, 61, 59), (62, 63, 61), (0, 1, 63), (67, 66, 65), (66, 69, 68), (69, 71, 70), (71, 73, 72), (73, 75, 74), (75, 77, 76), (77, 79, 78), (79, 81, 80), (81, 83, 82), (83, 85, 84), (85, 87, 86), (87, 89, 88), (89, 91, 90), (91, 93, 92), (93, 95, 94), (95, 97, 96), (97, 99, 98), (99, 101, 100), (101, 103, 102), (103, 105, 104), (105, 107, 106), (107, 109, 108), (109, 111, 110), (111, 113, 112), (113, 115, 114), (115, 117, 116), (117, 119, 118), (119, 121, 120), (121, 123, 122), (123, 125, 124), (125, 127, 126), (127, 67, 64), (52, 116, 118), (37, 101, 99), (3, 66, 67), (55, 119, 117), (18, 82, 84), (36, 100, 102), (21, 85, 83), (54, 118, 120), (39, 103, 101), (2, 65, 68), (57, 121, 119), (20, 84, 86), (5, 69, 66), (38, 102, 104), (23, 87, 85), (56, 120, 122), (41, 105, 103), (4, 68, 70), (59, 123, 121), (22, 86, 88), (7, 71, 69), (40, 104, 106), (25, 89, 87), (58, 122, 124), (43, 107, 105), (6, 70, 72), (61, 125, 123), (24, 88, 90), (9, 73, 71), (42, 106, 108), (27, 91, 89), (60, 124, 126), (45, 109, 107), (8, 72, 74), (63, 127, 125), (26, 90, 92), (11, 75, 73), (44, 108, 110), (29, 93, 91), (62, 126, 64), (47, 111, 109), (10, 74, 76), (1, 67, 127), (28, 92, 94), (13, 77, 75), (46, 110, 112), (31, 95, 93), (49, 113, 111), (12, 76, 78), (30, 94, 96), (15, 79, 77), (48, 112, 114), (33, 97, 95), (51, 115, 113), (14, 78, 80), (32, 96, 98), (17, 81, 79), (50, 114, 116), (35, 99, 97), (53, 117, 115), (16, 80, 82), (34, 98, 100), (19, 83, 81), (0, 64, 65)])
_uv = me_cylinder_005.uv_layers.new(name='UVMap')
_uv.uv.foreach_set('vector', [0.9688, 0.5, 1.0, 1.0, 1.0, 0.5, 0.9375, 0.5, 0.9688, 1.0, 0.9688, 0.5, 0.9062, 0.5, 0.9375, 1.0, 0.9375, 0.5, 0.875, 0.5, 0.9062, 1.0, 0.9062, 0.5, 0.8438, 0.5, 0.875, 1.0, 0.875, 0.5, 0.8125, 0.5, 0.8438, 1.0, 0.8438, 0.5, 0.7812, 0.5, 0.8125, 1.0, 0.8125, 0.5, 0.75, 0.5, 0.7812, 1.0, 0.7812, 0.5, 0.7188, 0.5, 0.75, 1.0, 0.75, 0.5, 0.6875, 0.5, 0.7188, 1.0, 0.7188, 0.5, 0.6562, 0.5, 0.6875, 1.0, 0.6875, 0.5, 0.625, 0.5, 0.6562, 1.0, 0.6562, 0.5, 0.5938, 0.5, 0.625, 1.0, 0.625, 0.5, 0.5625, 0.5, 0.5938, 1.0, 0.5938, 0.5, 0.5312, 0.5, 0.5625, 1.0, 0.5625, 0.5, 0.5, 0.5, 0.5312, 1.0, 0.5312, 0.5, 0.4688, 0.5, 0.5, 1.0, 0.5, 0.5, 0.4375, 0.5, 0.4688, 1.0, 0.4688, 0.5, 0.4062, 0.5, 0.4375, 1.0, 0.4375, 0.5, 0.375, 0.5, 0.4062, 1.0, 0.4062, 0.5, 0.3438, 0.5, 0.375, 1.0, 0.375, 0.5, 0.3125, 0.5, 0.3438, 1.0, 0.3438, 0.5, 0.2812, 0.5, 0.3125, 1.0, 0.3125, 0.5, 0.25, 0.5, 0.2812, 1.0, 0.2812, 0.5, 0.2188, 0.5, 0.25, 1.0, 0.25, 0.5, 0.1875, 0.5, 0.2188, 1.0, 0.2188, 0.5, 0.1562, 0.5, 0.1875, 1.0, 0.1875, 0.5, 0.125, 0.5, 0.1562, 1.0, 0.1562, 0.5, 0.09375, 0.5, 0.125, 1.0, 0.125, 0.5, 0.0625, 0.5, 0.09375, 1.0, 0.09375, 0.5, 0.03125, 0.5, 0.0625, 1.0, 0.0625, 0.5, 0.0, 0.5, 0.03125, 1.0, 0.03125, 0.5, 1.0, 1.0, 0.9688, 0.5, 1.0, 0.5, 0.9688, 1.0, 0.9375, 0.5, 0.9688, 0.5, 0.9375, 1.0, 0.9062, 0.5, 0.9375, 0.5, 0.9062, 1.0, 0.875, 0.5, 0.9062, 0.5, 0.875, 1.0, 0.8438, 0.5, 0.875, 0.5, 0.8438, 1.0, 0.8125, 0.5, 0.8438, 0.5, 0.8125, 1.0, 0.7812, 0.5, 0.8125, 0.5, 0.7812, 1.0, 0.75, 0.5, 0.7812, 0.5, 0.75, 1.0, 0.7188, 0.5, 0.75, 0.5, 0.7188, 1.0, 0.6875, 0.5, 0.7188, 0.5, 0.6875, 1.0, 0.6562, 0.5, 0.6875, 0.5, 0.6562, 1.0, 0.625, 0.5, 0.6562, 0.5, 0.625, 1.0, 0.5938, 0.5, 0.625, 0.5, 0.5938, 1.0, 0.5625, 0.5, 0.5938, 0.5, 0.5625, 1.0, 0.5312, 0.5, 0.5625, 0.5, 0.5312, 1.0, 0.5, 0.5, 0.5312, 0.5, 0.5, 1.0, 0.4688, 0.5, 0.5, 0.5, 0.4688, 1.0, 0.4375, 0.5, 0.4688, 0.5, 0.4375, 1.0, 0.4062, 0.5, 0.4375, 0.5, 0.4062, 1.0, 0.375, 0.5, 0.4062, 0.5, 0.375, 1.0, 0.3438, 0.5, 0.375, 0.5, 0.3438, 1.0, 0.3125, 0.5, 0.3438, 0.5, 0.3125, 1.0, 0.2812, 0.5, 0.3125, 0.5, 0.2812, 1.0, 0.25, 0.5, 0.2812, 0.5, 0.25, 1.0, 0.2188, 0.5, 0.25, 0.5, 0.2188, 1.0, 0.1875, 0.5, 0.2188, 0.5, 0.1875, 1.0, 0.1562, 0.5, 0.1875, 0.5, 0.1562, 1.0, 0.125, 0.5, 0.1562, 0.5, 0.125, 1.0, 0.09375, 0.5, 0.125, 0.5, 0.09375, 1.0, 0.0625, 0.5, 0.09375, 0.5, 0.0625, 1.0, 0.03125, 0.5, 0.0625, 0.5, 0.03125, 1.0, 0.0, 0.5, 0.03125, 0.5, 0.1875, 0.5, 0.1562, 0.5, 0.1562, 0.5, 0.4375, 1.0, 0.4688, 1.0, 0.4688, 1.0, 0.9688, 1.0, 1.0, 1.0, 1.0, 1.0, 0.1562, 1.0, 0.1875, 1.0, 0.1875, 1.0, 0.7188, 0.5, 0.6875, 0.5, 0.6875, 0.5, 0.4375, 0.5, 0.4062, 0.5, 0.4062, 0.5, 0.6875, 1.0, 0.7188, 1.0, 0.7188, 1.0, 0.1562, 0.5, 0.125, 0.5, 0.125, 0.5, 0.4062, 1.0, 0.4375, 1.0, 0.4375, 1.0, 0.9688, 0.5, 0.9375, 0.5, 0.9375, 0.5, 0.125, 1.0, 0.1562, 1.0, 0.1562, 1.0, 0.6875, 0.5, 0.6562, 0.5, 0.6562, 0.5, 0.9375, 1.0, 0.9688, 1.0, 0.9688, 1.0, 0.4062, 0.5, 0.375, 0.5, 0.375, 0.5, 0.6562, 1.0, 0.6875, 1.0, 0.6875, 1.0, 0.125, 0.5, 0.09375, 0.5, 0.09375, 0.5, 0.375, 1.0, 0.4062, 1.0, 0.4062, 1.0, 0.9375, 0.5, 0.9062, 0.5, 0.9062, 0.5, 0.09375, 1.0, 0.125, 1.0, 0.125, 1.0, 0.6562, 0.5, 0.625, 0.5, 0.625, 0.5, 0.9062, 1.0, 0.9375, 1.0, 0.9375, 1.0, 0.375, 0.5, 0.3438, 0.5, 0.3438, 0.5, 0.625, 1.0, 0.6562, 1.0, 0.6562, 1.0, 0.09375, 0.5, 0.0625, 0.5, 0.0625, 0.5, 0.3438, 1.0, 0.375, 1.0, 0.375, 1.0, 0.9062, 0.5, 0.875, 0.5, 0.875, 0.5, 0.0625, 1.0, 0.09375, 1.0, 0.09375, 1.0, 0.625, 0.5, 0.5938, 0.5, 0.5938, 0.5, 0.875, 1.0, 0.9062, 1.0, 0.9062, 1.0, 0.3438, 0.5, 0.3125, 0.5, 0.3125, 0.5, 0.5938, 1.0, 0.625, 1.0, 0.625, 1.0, 0.0625, 0.5, 0.03125, 0.5, 0.03125, 0.5, 0.3125, 1.0, 0.3438, 1.0, 0.3438, 1.0, 0.875, 0.5, 0.8438, 0.5, 0.8438, 0.5, 0.03125, 1.0, 0.0625, 1.0, 0.0625, 1.0, 0.5938, 0.5, 0.5625, 0.5, 0.5625, 0.5, 0.8438, 1.0, 0.875, 1.0, 0.875, 1.0, 0.3125, 0.5, 0.2812, 0.5, 0.2812, 0.5, 0.5625, 1.0, 0.5938, 1.0, 0.5938, 1.0, 0.03125, 0.5, 0.0, 0.5, 0.0, 0.5, 0.2812, 1.0, 0.3125, 1.0, 0.3125, 1.0, 0.8438, 0.5, 0.8125, 0.5, 0.8125, 0.5, 0.0, 1.0, 0.03125, 1.0, 0.03125, 1.0, 0.5625, 0.5, 0.5312, 0.5, 0.5312, 0.5, 0.8125, 1.0, 0.8438, 1.0, 0.8438, 1.0, 0.2812, 0.5, 0.25, 0.5, 0.25, 0.5, 0.5312, 1.0, 0.5625, 1.0, 0.5625, 1.0, 0.25, 1.0, 0.2812, 1.0, 0.2812, 1.0, 0.8125, 0.5, 0.7812, 0.5, 0.7812, 0.5, 0.5312, 0.5, 0.5, 0.5, 0.5, 0.5, 0.7812, 1.0, 0.8125, 1.0, 0.8125, 1.0, 0.25, 0.5, 0.2188, 0.5, 0.2188, 0.5, 0.5, 1.0, 0.5312, 1.0, 0.5312, 1.0, 0.2188, 1.0, 0.25, 1.0, 0.25, 1.0, 0.7812, 0.5, 0.75, 0.5, 0.75, 0.5, 0.5, 0.5, 0.4688, 0.5, 0.4688, 0.5, 0.75, 1.0, 0.7812, 1.0, 0.7812, 1.0, 0.2188, 0.5, 0.1875, 0.5, 0.1875, 0.5, 0.4688, 1.0, 0.5, 1.0, 0.5, 1.0, 0.1875, 1.0, 0.2188, 1.0, 0.2188, 1.0, 0.75, 0.5, 0.7188, 0.5, 0.7188, 0.5, 0.4688, 0.5, 0.4375, 0.5, 0.4375, 0.5, 0.7188, 1.0, 0.75, 1.0, 0.75, 1.0, 1.0, 0.5, 0.9688, 0.5, 0.9688, 0.5, 0.9688, 0.5, 0.9688, 1.0, 1.0, 1.0, 0.9375, 0.5, 0.9375, 1.0, 0.9688, 1.0, 0.9062, 0.5, 0.9062, 1.0, 0.9375, 1.0, 0.875, 0.5, 0.875, 1.0, 0.9062, 1.0, 0.8438, 0.5, 0.8438, 1.0, 0.875, 1.0, 0.8125, 0.5, 0.8125, 1.0, 0.8438, 1.0, 0.7812, 0.5, 0.7812, 1.0, 0.8125, 1.0, 0.75, 0.5, 0.75, 1.0, 0.7812, 1.0, 0.7188, 0.5, 0.7188, 1.0, 0.75, 1.0, 0.6875, 0.5, 0.6875, 1.0, 0.7188, 1.0, 0.6562, 0.5, 0.6562, 1.0, 0.6875, 1.0, 0.625, 0.5, 0.625, 1.0, 0.6562, 1.0, 0.5938, 0.5, 0.5938, 1.0, 0.625, 1.0, 0.5625, 0.5, 0.5625, 1.0, 0.5938, 1.0, 0.5312, 0.5, 0.5312, 1.0, 0.5625, 1.0, 0.5, 0.5, 0.5, 1.0, 0.5312, 1.0, 0.4688, 0.5, 0.4688, 1.0, 0.5, 1.0, 0.4375, 0.5, 0.4375, 1.0, 0.4688, 1.0, 0.4062, 0.5, 0.4062, 1.0, 0.4375, 1.0, 0.375, 0.5, 0.375, 1.0, 0.4062, 1.0, 0.3438, 0.5, 0.3438, 1.0, 0.375, 1.0, 0.3125, 0.5, 0.3125, 1.0, 0.3438, 1.0, 0.2812, 0.5, 0.2812, 1.0, 0.3125, 1.0, 0.25, 0.5, 0.25, 1.0, 0.2812, 1.0, 0.2188, 0.5, 0.2188, 1.0, 0.25, 1.0, 0.1875, 0.5, 0.1875, 1.0, 0.2188, 1.0, 0.1562, 0.5, 0.1562, 1.0, 0.1875, 1.0, 0.125, 0.5, 0.125, 1.0, 0.1562, 1.0, 0.09375, 0.5, 0.09375, 1.0, 0.125, 1.0, 0.0625, 0.5, 0.0625, 1.0, 0.09375, 1.0, 0.03125, 0.5, 0.03125, 1.0, 0.0625, 1.0, 0.0, 0.5, 0.0, 1.0, 0.03125, 1.0, 1.0, 1.0, 0.9688, 1.0, 0.9688, 0.5, 0.9688, 1.0, 0.9375, 1.0, 0.9375, 0.5, 0.9375, 1.0, 0.9062, 1.0, 0.9062, 0.5, 0.9062, 1.0, 0.875, 1.0, 0.875, 0.5, 0.875, 1.0, 0.8438, 1.0, 0.8438, 0.5, 0.8438, 1.0, 0.8125, 1.0, 0.8125, 0.5, 0.8125, 1.0, 0.7812, 1.0, 0.7812, 0.5, 0.7812, 1.0, 0.75, 1.0, 0.75, 0.5, 0.75, 1.0, 0.7188, 1.0, 0.7188, 0.5, 0.7188, 1.0, 0.6875, 1.0, 0.6875, 0.5, 0.6875, 1.0, 0.6562, 1.0, 0.6562, 0.5, 0.6562, 1.0, 0.625, 1.0, 0.625, 0.5, 0.625, 1.0, 0.5938, 1.0, 0.5938, 0.5, 0.5938, 1.0, 0.5625, 1.0, 0.5625, 0.5, 0.5625, 1.0, 0.5312, 1.0, 0.5312, 0.5, 0.5312, 1.0, 0.5, 1.0, 0.5, 0.5, 0.5, 1.0, 0.4688, 1.0, 0.4688, 0.5, 0.4688, 1.0, 0.4375, 1.0, 0.4375, 0.5, 0.4375, 1.0, 0.4062, 1.0, 0.4062, 0.5, 0.4062, 1.0, 0.375, 1.0, 0.375, 0.5, 0.375, 1.0, 0.3438, 1.0, 0.3438, 0.5, 0.3438, 1.0, 0.3125, 1.0, 0.3125, 0.5, 0.3125, 1.0, 0.2812, 1.0, 0.2812, 0.5, 0.2812, 1.0, 0.25, 1.0, 0.25, 0.5, 0.25, 1.0, 0.2188, 1.0, 0.2188, 0.5, 0.2188, 1.0, 0.1875, 1.0, 0.1875, 0.5, 0.1875, 1.0, 0.1562, 1.0, 0.1562, 0.5, 0.1562, 1.0, 0.125, 1.0, 0.125, 0.5, 0.125, 1.0, 0.09375, 1.0, 0.09375, 0.5, 0.09375, 1.0, 0.0625, 1.0, 0.0625, 0.5, 0.0625, 1.0, 0.03125, 1.0, 0.03125, 0.5, 0.03125, 1.0, 0.0, 1.0, 0.0, 0.5, 0.1875, 0.5, 0.1875, 0.5, 0.1562, 0.5, 0.4375, 1.0, 0.4375, 1.0, 0.4688, 1.0, 0.9688, 1.0, 0.9688, 1.0, 1.0, 1.0, 0.1562, 1.0, 0.1562, 1.0, 0.1875, 1.0, 0.7188, 0.5, 0.7188, 0.5, 0.6875, 0.5, 0.4375, 0.5, 0.4375, 0.5, 0.4062, 0.5, 0.6875, 1.0, 0.6875, 1.0, 0.7188, 1.0, 0.1562, 0.5, 0.1562, 0.5, 0.125, 0.5, 0.4062, 1.0, 0.4062, 1.0, 0.4375, 1.0, 0.9688, 0.5, 0.9688, 0.5, 0.9375, 0.5, 0.125, 1.0, 0.125, 1.0, 0.1562, 1.0, 0.6875, 0.5, 0.6875, 0.5, 0.6562, 0.5, 0.9375, 1.0, 0.9375, 1.0, 0.9688, 1.0, 0.4062, 0.5, 0.4062, 0.5, 0.375, 0.5, 0.6562, 1.0, 0.6562, 1.0, 0.6875, 1.0, 0.125, 0.5, 0.125, 0.5, 0.09375, 0.5, 0.375, 1.0, 0.375, 1.0, 0.4062, 1.0, 0.9375, 0.5, 0.9375, 0.5, 0.9062, 0.5, 0.09375, 1.0, 0.09375, 1.0, 0.125, 1.0, 0.6562, 0.5, 0.6562, 0.5, 0.625, 0.5, 0.9062, 1.0, 0.9062, 1.0, 0.9375, 1.0, 0.375, 0.5, 0.375, 0.5, 0.3438, 0.5, 0.625, 1.0, 0.625, 1.0, 0.6562, 1.0, 0.09375, 0.5, 0.09375, 0.5, 0.0625, 0.5, 0.3438, 1.0, 0.3438, 1.0, 0.375, 1.0, 0.9062, 0.5, 0.9062, 0.5, 0.875, 0.5, 0.0625, 1.0, 0.0625, 1.0, 0.09375, 1.0, 0.625, 0.5, 0.625, 0.5, 0.5938, 0.5, 0.875, 1.0, 0.875, 1.0, 0.9062, 1.0, 0.3438, 0.5, 0.3438, 0.5, 0.3125, 0.5, 0.5938, 1.0, 0.5938, 1.0, 0.625, 1.0, 0.0625, 0.5, 0.0625, 0.5, 0.03125, 0.5, 0.3125, 1.0, 0.3125, 1.0, 0.3438, 1.0, 0.875, 0.5, 0.875, 0.5, 0.8438, 0.5, 0.03125, 1.0, 0.03125, 1.0, 0.0625, 1.0, 0.5938, 0.5, 0.5938, 0.5, 0.5625, 0.5, 0.8438, 1.0, 0.8438, 1.0, 0.875, 1.0, 0.3125, 0.5, 0.3125, 0.5, 0.2812, 0.5, 0.5625, 1.0, 0.5625, 1.0, 0.5938, 1.0, 0.03125, 0.5, 0.03125, 0.5, 0.0, 0.5, 0.2812, 1.0, 0.2812, 1.0, 0.3125, 1.0, 0.8438, 0.5, 0.8438, 0.5, 0.8125, 0.5, 0.0, 1.0, 0.0, 1.0, 0.03125, 1.0, 0.5625, 0.5, 0.5625, 0.5, 0.5312, 0.5, 0.8125, 1.0, 0.8125, 1.0, 0.8438, 1.0, 0.2812, 0.5, 0.2812, 0.5, 0.25, 0.5, 0.5312, 1.0, 0.5312, 1.0, 0.5625, 1.0, 0.25, 1.0, 0.25, 1.0, 0.2812, 1.0, 0.8125, 0.5, 0.8125, 0.5, 0.7812, 0.5, 0.5312, 0.5, 0.5312, 0.5, 0.5, 0.5, 0.7812, 1.0, 0.7812, 1.0, 0.8125, 1.0, 0.25, 0.5, 0.25, 0.5, 0.2188, 0.5, 0.5, 1.0, 0.5, 1.0, 0.5312, 1.0, 0.2188, 1.0, 0.2188, 1.0, 0.25, 1.0, 0.7812, 0.5, 0.7812, 0.5, 0.75, 0.5, 0.5, 0.5, 0.5, 0.5, 0.4688, 0.5, 0.75, 1.0, 0.75, 1.0, 0.7812, 1.0, 0.2188, 0.5, 0.2188, 0.5, 0.1875, 0.5, 0.4688, 1.0, 0.4688, 1.0, 0.5, 1.0, 0.1875, 1.0, 0.1875, 1.0, 0.2188, 1.0, 0.75, 0.5, 0.75, 0.5, 0.7188, 0.5, 0.4688, 0.5, 0.4688, 0.5, 0.4375, 0.5, 0.7188, 1.0, 0.7188, 1.0, 0.75, 1.0, 1.0, 0.5, 1.0, 0.5, 0.9688, 0.5])
me_cylinder_005.materials.append(mat_material_002)
me_cylinder_005.update()
me_squish_cyl_ma0 = bpy.data.meshes.new('squish_cyl-MA0')
me_squish_cyl_ma0.from_pydata([(0.03838, 0.03, 0.4986), (0.03838, 0.03, 0.5986), (0.03838, 0.13, 0.5986), (0.03838, 0.13, 0.4986), (0.03838, -0.07, 0.4986), (0.03838, -0.07, 0.5986), (0.03838, 0.03, 0.5986), (0.03838, 0.03, 0.4986), (0.03838, 0.13, 0.4986), (0.03838, 0.13, 0.5986), (0.03838, 0.23, 0.5986), (0.03838, 0.23, 0.4986), (0.03838, 0.03, 0.3986), (0.03838, 0.03, 0.4986), (0.03838, 0.13, 0.4986), (0.03838, 0.13, 0.3986), (0.03838, 0.03, 0.5986), (0.03838, 0.03, 0.6986), (0.03838, 0.13, 0.6986), (0.03838, 0.13, 0.5986), (0.03838, -0.17, 0.4986), (0.03838, -0.17, 0.5986), (0.03838, -0.07, 0.5986), (0.03838, -0.07, 0.4986), (0.03838, -0.07, 0.3986), (0.03838, -0.07, 0.4986), (0.03838, 0.03, 0.4986), (0.03838, 0.03, 0.3986), (0.03838, -0.07, 0.5986), (0.03838, -0.07, 0.6986), (0.03838, 0.03, 0.6986), (0.03838, 0.03, 0.5986), (0.03838, 0.23, 0.4986), (0.03838, 0.23, 0.5986), (0.03838, 0.33, 0.5986), (0.03838, 0.33, 0.4986), (0.03838, 0.13, 0.3986), (0.03838, 0.13, 0.4986), (0.03838, 0.23, 0.4986), (0.03838, 0.23, 0.3986), (0.03838, 0.13, 0.5986), (0.03838, 0.13, 0.6986), (0.03838, 0.23, 0.6986), (0.03838, 0.23, 0.5986), (0.03838, 0.03, 0.2986), (0.03838, 0.03, 0.3986), (0.03838, 0.13, 0.3986), (0.03838, 0.13, 0.2986), (0.03838, 0.03, 0.6986), (0.03838, 0.03, 0.7986), (0.03838, 0.13, 0.7986), (0.03838, 0.13, 0.6986), (0.03838, -0.27, 0.4986), (0.03838, -0.27, 0.5986), (0.03838, -0.17, 0.5986), (0.03838, -0.17, 0.4986), (0.03838, -0.17, 0.3986), (0.03838, -0.17, 0.4986), (0.03838, -0.07, 0.4986), (0.03838, -0.07, 0.3986), (0.03838, -0.17, 0.5986), (0.03838, -0.17, 0.6986), (0.03838, -0.07, 0.6986), (0.03838, -0.07, 0.5986), (0.03838, -0.07, 0.2986), (0.03838, -0.07, 0.3986), (0.03838, 0.03, 0.3986), (0.03838, 0.03, 0.2986), (0.03838, -0.07, 0.6986), (0.03838, -0.07, 0.7986), (0.03838, 0.03, 0.7986), (0.03838, 0.03, 0.6986), (0.03838, 0.33, 0.4986), (0.03838, 0.33, 0.5986), (0.03838, 0.43, 0.5986), (0.03838, 0.43, 0.4986), (0.03838, 0.23, 0.3986), (0.03838, 0.23, 0.4986), (0.03838, 0.33, 0.4986), (0.03838, 0.33, 0.3986), (0.03838, 0.23, 0.5986), (0.03838, 0.23, 0.6986), (0.03838, 0.33, 0.6986), (0.03838, 0.33, 0.5986), (0.03838, 0.13, 0.2986), (0.03838, 0.13, 0.3986), (0.03838, 0.23, 0.3986), (0.03838, 0.23, 0.2986), (0.03838, 0.13, 0.6986), (0.03838, 0.13, 0.7986), (0.03838, 0.23, 0.7986), (0.03838, 0.23, 0.6986), (0.03838, 0.03, 0.1986), (0.03838, 0.03, 0.2986), (0.03838, 0.13, 0.2986), (0.03838, 0.13, 0.1986), (0.03838, 0.03, 0.7986), (0.03838, 0.03, 0.8986), (0.03838, 0.13, 0.8986), (0.03838, 0.13, 0.7986), (0.03838, -0.37, 0.4986), (0.03838, -0.37, 0.5986), (0.03838, -0.27, 0.5986), (0.03838, -0.27, 0.4986), (0.03838, -0.27, 0.3986), (0.03838, -0.27, 0.4986), (0.03838, -0.17, 0.4986), (0.03838, -0.17, 0.3986), (0.03838, -0.27, 0.5986), (0.03838, -0.27, 0.6986), (0.03838, -0.17, 0.6986), (0.03838, -0.17, 0.5986), (0.03838, -0.17, 0.2986), (0.03838, -0.17, 0.3986), (0.03838, -0.07, 0.3986), (0.03838, -0.07, 0.2986), (0.03838, -0.17, 0.6986), (0.03838, -0.17, 0.7986), (0.03838, -0.07, 0.7986), (0.03838, -0.07, 0.6986), (0.03838, -0.07, 0.1986), (0.03838, -0.07, 0.2986), (0.03838, 0.03, 0.2986), (0.03838, 0.03, 0.1986), (0.03838, -0.07, 0.7986), (0.03838, -0.07, 0.8986), (0.03838, 0.03, 0.8986), (0.03838, 0.03, 0.7986), (0.03838, 0.33, 0.3986), (0.03838, 0.33, 0.4986), (0.03838, 0.43, 0.4986), (0.03838, 0.43, 0.3986), (0.03838, 0.33, 0.5986), (0.03838, 0.33, 0.6986), (0.03838, 0.43, 0.6986), (0.03838, 0.43, 0.5986), (0.03838, 0.23, 0.2986), (0.03838, 0.23, 0.3986), (0.03838, 0.33, 0.3986), (0.03838, 0.33, 0.2986), (0.03838, 0.23, 0.6986), (0.03838, 0.23, 0.7986), (0.03838, 0.33, 0.7986), (0.03838, 0.33, 0.6986), (0.03838, 0.13, 0.1986), (0.03838, 0.13, 0.2986), (0.03838, 0.23, 0.2986), (0.03838, 0.23, 0.1986), (0.03838, 0.13, 0.7986), (0.03838, 0.13, 0.8986), (0.03838, 0.23, 0.8986), (0.03838, 0.23, 0.7986), (0.03838, 0.03, 0.09862), (0.03838, 0.03, 0.1986), (0.03838, 0.13, 0.1986), (0.03838, 0.13, 0.09862), (0.03838, 0.03, 0.8986), (0.03838, 0.03, 0.9986), (0.03838, 0.13, 0.9986), (0.03838, 0.13, 0.8986), (0.03838, -0.37, 0.3986), (0.03838, -0.37, 0.4986), (0.03838, -0.27, 0.4986), (0.03838, -0.27, 0.3986), (0.03838, -0.37, 0.5986), (0.03838, -0.37, 0.6986), (0.03838, -0.27, 0.6986), (0.03838, -0.27, 0.5986), (0.03838, -0.27, 0.2986), (0.03838, -0.27, 0.3986), (0.03838, -0.17, 0.3986), (0.03838, -0.17, 0.2986), (0.03838, -0.27, 0.6986), (0.03838, -0.27, 0.7986), (0.03838, -0.17, 0.7986), (0.03838, -0.17, 0.6986), (0.03838, -0.17, 0.1986), (0.03838, -0.17, 0.2986), (0.03838, -0.07, 0.2986), (0.03838, -0.07, 0.1986), (0.03838, -0.17, 0.7986), (0.03838, -0.17, 0.8986), (0.03838, -0.07, 0.8986), (0.03838, -0.07, 0.7986), (0.03838, -0.07, 0.09862), (0.03838, -0.07, 0.1986), (0.03838, 0.03, 0.1986), (0.03838, 0.03, 0.09862), (0.03838, -0.07, 0.8986), (0.03838, -0.07, 0.9986), (0.03838, 0.03, 0.9986), (0.03838, 0.03, 0.8986), (0.03838, 0.33, 0.2986), (0.03838, 0.33, 0.3986), (0.03838, 0.43, 0.3986), (0.03838, 0.43, 0.2986), (0.03838, 0.33, 0.6986), (0.03838, 0.33, 0.7986), (0.03838, 0.43, 0.7986), (0.03838, 0.43, 0.6986), (0.03838, 0.23, 0.1986), (0.03838, 0.23, 0.2986), (0.03838, 0.33, 0.2986), (0.03838, 0.33, 0.1986), (0.03838, 0.23, 0.7986), (0.03838, 0.23, 0.8986), (0.03838, 0.33, 0.8986), (0.03838, 0.33, 0.7986), (0.03838, 0.13, 0.09862), (0.03838, 0.13, 0.1986), (0.03838, 0.23, 0.1986), (0.03838, 0.23, 0.09862), (0.03838, 0.13, 0.8986), (0.03838, 0.13, 0.9986), (0.03838, 0.23, 0.9986), (0.03838, 0.23, 0.8986), (0.03838, 0.03, -0.00138), (0.03838, 0.03, 0.09862), (0.03838, 0.13, 0.09862), (0.03838, 0.13, -0.00138), (0.03838, 0.03, 0.9986), (0.03838, 0.03, 1.099), (0.03838, 0.13, 1.099), (0.03838, 0.13, 0.9986), (0.03838, -0.37, 0.2986), (0.03838, -0.37, 0.3986), (0.03838, -0.27, 0.3986), (0.03838, -0.27, 0.2986), (0.03838, -0.37, 0.6986), (0.03838, -0.37, 0.7986), (0.03838, -0.27, 0.7986), (0.03838, -0.27, 0.6986), (0.03838, -0.27, 0.1986), (0.03838, -0.27, 0.2986), (0.03838, -0.17, 0.2986), (0.03838, -0.17, 0.1986), (0.03838, -0.27, 0.7986), (0.03838, -0.27, 0.8986), (0.03838, -0.17, 0.8986), (0.03838, -0.17, 0.7986), (0.03838, -0.17, 0.09862), (0.03838, -0.17, 0.1986), (0.03838, -0.07, 0.1986), (0.03838, -0.07, 0.09862), (0.03838, -0.17, 0.8986), (0.03838, -0.17, 0.9986), (0.03838, -0.07, 0.9986), (0.03838, -0.07, 0.8986), (0.03838, -0.07, -0.00138), (0.03838, -0.07, 0.09862), (0.03838, 0.03, 0.09862), (0.03838, 0.03, -0.00138), (0.03838, -0.07, 0.9986), (0.03838, -0.07, 1.099), (0.03838, 0.03, 1.099), (0.03838, 0.03, 0.9986), (0.03838, 0.33, 0.1986), (0.03838, 0.33, 0.2986), (0.03838, 0.43, 0.2986), (0.03838, 0.43, 0.1986), (0.03838, 0.33, 0.7986), (0.03838, 0.33, 0.8986), (0.03838, 0.43, 0.8986), (0.03838, 0.43, 0.7986), (0.03838, 0.23, 0.09862), (0.03838, 0.23, 0.1986), (0.03838, 0.33, 0.1986), (0.03838, 0.33, 0.09862), (0.03838, 0.23, 0.8986), (0.03838, 0.23, 0.9986), (0.03838, 0.33, 0.9986), (0.03838, 0.33, 0.8986), (0.03838, 0.13, -0.00138), (0.03838, 0.13, 0.09862), (0.03838, 0.23, 0.09862), (0.03838, 0.23, -0.00138), (0.03838, 0.13, 0.9986), (0.03838, 0.13, 1.099), (0.03838, 0.23, 1.099), (0.03838, 0.23, 0.9986), (0.03838, 0.03, -0.1014), (0.03838, 0.03, -0.00138), (0.03838, 0.13, -0.00138), (0.03838, 0.13, -0.1014), (0.03838, 0.03, 1.099), (0.03838, 0.03, 1.199), (0.03838, 0.13, 1.199), (0.03838, 0.13, 1.099), (0.03838, -0.37, 0.1986), (0.03838, -0.37, 0.2986), (0.03838, -0.27, 0.2986), (0.03838, -0.27, 0.1986), (0.03838, -0.37, 0.7986), (0.03838, -0.37, 0.8986), (0.03838, -0.27, 0.8986), (0.03838, -0.27, 0.7986), (0.03838, -0.27, 0.09862), (0.03838, -0.27, 0.1986), (0.03838, -0.17, 0.1986), (0.03838, -0.17, 0.09862), (0.03838, -0.27, 0.8986), (0.03838, -0.27, 0.9986), (0.03838, -0.17, 0.9986), (0.03838, -0.17, 0.8986), (0.03838, -0.17, -0.00138), (0.03838, -0.17, 0.09862), (0.03838, -0.07, 0.09862), (0.03838, -0.07, -0.00138), (0.03838, -0.17, 0.9986), (0.03838, -0.17, 1.099), (0.03838, -0.07, 1.099), (0.03838, -0.07, 0.9986), (0.03838, -0.07, -0.1014), (0.03838, -0.07, -0.00138), (0.03838, 0.03, -0.00138), (0.03838, 0.03, -0.1014), (0.03838, -0.07, 1.099), (0.03838, -0.07, 1.199), (0.03838, 0.03, 1.199), (0.03838, 0.03, 1.099), (0.03838, 0.33, 0.09862), (0.03838, 0.33, 0.1986), (0.03838, 0.43, 0.1986), (0.03838, 0.43, 0.09862), (0.03838, 0.33, 0.8986), (0.03838, 0.33, 0.9986), (0.03838, 0.43, 0.9986), (0.03838, 0.43, 0.8986), (0.03838, 0.23, -0.00138), (0.03838, 0.23, 0.09862), (0.03838, 0.33, 0.09862), (0.03838, 0.33, -0.00138), (0.03838, 0.23, 0.9986), (0.03838, 0.23, 1.099), (0.03838, 0.33, 1.099), (0.03838, 0.33, 0.9986), (0.03838, 0.13, -0.1014), (0.03838, 0.13, -0.00138), (0.03838, 0.23, -0.00138), (0.03838, 0.23, -0.1014), (0.03838, 0.13, 1.099), (0.03838, 0.13, 1.199), (0.03838, 0.23, 1.199), (0.03838, 0.23, 1.099), (0.03838, 0.03, -0.2014), (0.03838, 0.03, -0.1014), (0.03838, 0.13, -0.1014), (0.03838, 0.13, -0.2014), (0.03838, 0.03, 1.199), (0.03838, 0.03, 1.299), (0.03838, 0.13, 1.299), (0.03838, 0.13, 1.199), (0.03838, -0.37, 0.09862), (0.03838, -0.37, 0.1986), (0.03838, -0.27, 0.1986), (0.03838, -0.27, 0.09862), (0.03838, -0.37, 0.8986), (0.03838, -0.37, 0.9986), (0.03838, -0.27, 0.9986), (0.03838, -0.27, 0.8986), (0.03838, -0.27, -0.00138), (0.03838, -0.27, 0.09862), (0.03838, -0.17, 0.09862), (0.03838, -0.17, -0.00138), (0.03838, -0.27, 0.9986), (0.03838, -0.27, 1.099), (0.03838, -0.17, 1.099), (0.03838, -0.17, 0.9986), (0.03838, -0.17, -0.1014), (0.03838, -0.17, -0.00138), (0.03838, -0.07, -0.00138), (0.03838, -0.07, -0.1014), (0.03838, -0.17, 1.099), (0.03838, -0.17, 1.199), (0.03838, -0.07, 1.199), (0.03838, -0.07, 1.099), (0.03838, -0.07, -0.2014), (0.03838, -0.07, -0.1014), (0.03838, 0.03, -0.1014), (0.03838, 0.03, -0.2014), (0.03838, -0.07, 1.199), (0.03838, -0.07, 1.299), (0.03838, 0.03, 1.299), (0.03838, 0.03, 1.199), (0.03838, 0.33, -0.00138), (0.03838, 0.33, 0.09862), (0.03838, 0.43, 0.09862), (0.03838, 0.43, -0.00138), (0.03838, 0.33, 0.9986), (0.03838, 0.33, 1.099), (0.03838, 0.43, 1.099), (0.03838, 0.43, 0.9986), (0.03838, 0.23, -0.1014), (0.03838, 0.23, -0.00138), (0.03838, 0.33, -0.00138), (0.03838, 0.33, -0.1014), (0.03838, 0.23, 1.099), (0.03838, 0.23, 1.199), (0.03838, 0.33, 1.199), (0.03838, 0.33, 1.099), (0.03838, 0.13, -0.2014), (0.03838, 0.13, -0.1014), (0.03838, 0.23, -0.1014), (0.03838, 0.23, -0.2014), (0.03838, 0.13, 1.199), (0.03838, 0.13, 1.299), (0.03838, 0.23, 1.299), (0.03838, 0.23, 1.199), (0.03838, 0.03, -0.3014), (0.03838, 0.03, -0.2014), (0.03838, 0.13, -0.2014), (0.03838, 0.13, -0.3014), (0.03838, 0.03, 1.299), (0.03838, 0.03, 1.399), (0.03838, 0.13, 1.399), (0.03838, 0.13, 1.299), (0.03838, -0.37, -0.00138), (0.03838, -0.37, 0.09862), (0.03838, -0.27, 0.09862), (0.03838, -0.27, -0.00138), (0.03838, -0.37, 0.9986), (0.03838, -0.37, 1.099), (0.03838, -0.27, 1.099), (0.03838, -0.27, 0.9986), (0.03838, -0.27, -0.1014), (0.03838, -0.27, -0.00138), (0.03838, -0.17, -0.00138), (0.03838, -0.17, -0.1014), (0.03838, -0.27, 1.099), (0.03838, -0.27, 1.199), (0.03838, -0.17, 1.199), (0.03838, -0.17, 1.099), (0.03838, -0.17, -0.2014), (0.03838, -0.17, -0.1014), (0.03838, -0.07, -0.1014), (0.03838, -0.07, -0.2014), (0.03838, -0.17, 1.199), (0.03838, -0.17, 1.299), (0.03838, -0.07, 1.299), (0.03838, -0.07, 1.199), (0.03838, -0.07, -0.3014), (0.03838, -0.07, -0.2014), (0.03838, 0.03, -0.2014), (0.03838, 0.03, -0.3014), (0.03838, -0.07, 1.299), (0.03838, -0.07, 1.399), (0.03838, 0.03, 1.399), (0.03838, 0.03, 1.299), (0.03838, 0.33, -0.1014), (0.03838, 0.33, -0.00138), (0.03838, 0.43, -0.00138), (0.03838, 0.43, -0.1014), (0.03838, 0.33, 1.099), (0.03838, 0.33, 1.199), (0.03838, 0.43, 1.199), (0.03838, 0.43, 1.099), (0.03838, 0.23, -0.2014), (0.03838, 0.23, -0.1014), (0.03838, 0.33, -0.1014), (0.03838, 0.33, -0.2014), (0.03838, 0.23, 1.199), (0.03838, 0.23, 1.299), (0.03838, 0.33, 1.299), (0.03838, 0.33, 1.199), (0.03838, 0.13, -0.3014), (0.03838, 0.13, -0.2014), (0.03838, 0.23, -0.2014), (0.03838, 0.23, -0.3014), (0.03838, 0.13, 1.299), (0.03838, 0.13, 1.399), (0.03838, 0.23, 1.399), (0.03838, 0.23, 1.299), (0.03838, 0.03, -0.4014), (0.03838, 0.03, -0.3014), (0.03838, 0.13, -0.3014), (0.03838, 0.13, -0.4014), (0.03838, 0.03, 1.399), (0.03838, 0.03, 1.499), (0.03838, 0.13, 1.499), (0.03838, 0.13, 1.399), (0.03838, -0.37, -0.1014), (0.03838, -0.37, -0.00138), (0.03838, -0.27, -0.00138), (0.03838, -0.27, -0.1014), (0.03838, -0.37, 1.099), (0.03838, -0.37, 1.199), (0.03838, -0.27, 1.199), (0.03838, -0.27, 1.099), (0.03838, -0.27, -0.2014), (0.03838, -0.27, -0.1014), (0.03838, -0.17, -0.1014), (0.03838, -0.17, -0.2014), (0.03838, -0.27, 1.199), (0.03838, -0.27, 1.299), (0.03838, -0.17, 1.299), (0.03838, -0.17, 1.199), (0.03838, -0.17, -0.3014), (0.03838, -0.17, -0.2014), (0.03838, -0.07, -0.2014), (0.03838, -0.07, -0.3014), (0.03838, -0.17, 1.299), (0.03838, -0.17, 1.399), (0.03838, -0.07, 1.399), (0.03838, -0.07, 1.299), (0.03838, -0.07, -0.4014), (0.03838, -0.07, -0.3014), (0.03838, 0.03, -0.3014), (0.03838, 0.03, -0.4014), (0.03838, -0.07, 1.399), (0.03838, -0.07, 1.499), (0.03838, 0.03, 1.499), (0.03838, 0.03, 1.399), (0.03838, 0.33, -0.2014), (0.03838, 0.33, -0.1014), (0.03838, 0.43, -0.1014), (0.03838, 0.43, -0.2014), (0.03838, 0.33, 1.199), (0.03838, 0.33, 1.299), (0.03838, 0.43, 1.299), (0.03838, 0.43, 1.199), (0.03838, 0.23, -0.3014), (0.03838, 0.23, -0.2014), (0.03838, 0.33, -0.2014), (0.03838, 0.33, -0.3014), (0.03838, 0.23, 1.299), (0.03838, 0.23, 1.399), (0.03838, 0.33, 1.399), (0.03838, 0.33, 1.299), (0.03838, 0.13, -0.4014), (0.03838, 0.13, -0.3014), (0.03838, 0.23, -0.3014), (0.03838, 0.23, -0.4014), (0.03838, 0.13, 1.399), (0.03838, 0.13, 1.499), (0.03838, 0.23, 1.499), (0.03838, 0.23, 1.399), (0.03838, -0.37, -0.2014), (0.03838, -0.37, -0.1014), (0.03838, -0.27, -0.1014), (0.03838, -0.27, -0.2014), (0.03838, -0.37, 1.199), (0.03838, -0.37, 1.299), (0.03838, -0.27, 1.299), (0.03838, -0.27, 1.199), (0.03838, -0.27, -0.3014), (0.03838, -0.27, -0.2014), (0.03838, -0.17, -0.2014), (0.03838, -0.17, -0.3014), (0.03838, -0.27, 1.299), (0.03838, -0.27, 1.399), (0.03838, -0.17, 1.399), (0.03838, -0.17, 1.299), (0.03838, -0.17, -0.4014), (0.03838, -0.17, -0.3014), (0.03838, -0.07, -0.3014), (0.03838, -0.07, -0.4014), (0.03838, -0.17, 1.399), (0.03838, -0.17, 1.499), (0.03838, -0.07, 1.499), (0.03838, -0.07, 1.399), (0.03838, 0.33, -0.3014), (0.03838, 0.33, -0.2014), (0.03838, 0.43, -0.2014), (0.03838, 0.43, -0.3014), (0.03838, 0.33, 1.299), (0.03838, 0.33, 1.399), (0.03838, 0.43, 1.399), (0.03838, 0.43, 1.299), (0.03838, 0.23, -0.4014), (0.03838, 0.23, -0.3014), (0.03838, 0.33, -0.3014), (0.03838, 0.33, -0.4014), (0.03838, 0.23, 1.399), (0.03838, 0.23, 1.499), (0.03838, 0.33, 1.499), (0.03838, 0.33, 1.399), (0.03838, -0.37, -0.3014), (0.03838, -0.37, -0.2014), (0.03838, -0.27, -0.2014), (0.03838, -0.27, -0.3014), (0.03838, -0.37, 1.299), (0.03838, -0.37, 1.399), (0.03838, -0.27, 1.399), (0.03838, -0.27, 1.299), (0.03838, -0.27, -0.4014), (0.03838, -0.27, -0.3014), (0.03838, -0.17, -0.3014), (0.03838, -0.17, -0.4014), (0.03838, -0.27, 1.399), (0.03838, -0.27, 1.499), (0.03838, -0.17, 1.499), (0.03838, -0.17, 1.399), (0.03838, 0.33, -0.4014), (0.03838, 0.33, -0.3014), (0.03838, 0.43, -0.3014), (0.03838, 0.43, -0.4014), (0.03838, 0.33, 1.399), (0.03838, 0.33, 1.499), (0.03838, 0.43, 1.499), (0.03838, 0.43, 1.399), (0.03838, -0.37, -0.4014), (0.03838, -0.37, -0.3014), (0.03838, -0.27, -0.3014), (0.03838, -0.27, -0.4014), (0.03838, -0.37, 1.399), (0.03838, -0.37, 1.499), (0.03838, -0.27, 1.499), (0.03838, -0.27, 1.399)], [], [(0, 1, 2, 3), (4, 5, 6, 7), (8, 9, 10, 11), (12, 13, 14, 15), (16, 17, 18, 19), (20, 21, 22, 23), (24, 25, 26, 27), (28, 29, 30, 31), (32, 33, 34, 35), (36, 37, 38, 39), (40, 41, 42, 43), (44, 45, 46, 47), (48, 49, 50, 51), (52, 53, 54, 55), (56, 57, 58, 59), (60, 61, 62, 63), (64, 65, 66, 67), (68, 69, 70, 71), (72, 73, 74, 75), (76, 77, 78, 79), (80, 81, 82, 83), (84, 85, 86, 87), (88, 89, 90, 91), (92, 93, 94, 95), (96, 97, 98, 99), (100, 101, 102, 103), (104, 105, 106, 107), (108, 109, 110, 111), (112, 113, 114, 115), (116, 117, 118, 119), (120, 121, 122, 123), (124, 125, 126, 127), (128, 129, 130, 131), (132, 133, 134, 135), (136, 137, 138, 139), (140, 141, 142, 143), (144, 145, 146, 147), (148, 149, 150, 151), (152, 153, 154, 155), (156, 157, 158, 159), (160, 161, 162, 163), (164, 165, 166, 167), (168, 169, 170, 171), (172, 173, 174, 175), (176, 177, 178, 179), (180, 181, 182, 183), (184, 185, 186, 187), (188, 189, 190, 191), (192, 193, 194, 195), (196, 197, 198, 199), (200, 201, 202, 203), (204, 205, 206, 207), (208, 209, 210, 211), (212, 213, 214, 215), (216, 217, 218, 219), (220, 221, 222, 223), (224, 225, 226, 227), (228, 229, 230, 231), (232, 233, 234, 235), (236, 237, 238, 239), (240, 241, 242, 243), (244, 245, 246, 247), (248, 249, 250, 251), (252, 253, 254, 255), (256, 257, 258, 259), (260, 261, 262, 263), (264, 265, 266, 267), (268, 269, 270, 271), (272, 273, 274, 275), (276, 277, 278, 279), (280, 281, 282, 283), (284, 285, 286, 287), (288, 289, 290, 291), (292, 293, 294, 295), (296, 297, 298, 299), (300, 301, 302, 303), (304, 305, 306, 307), (308, 309, 310, 311), (312, 313, 314, 315), (316, 317, 318, 319), (320, 321, 322, 323), (324, 325, 326, 327), (328, 329, 330, 331), (332, 333, 334, 335), (336, 337, 338, 339), (340, 341, 342, 343), (344, 345, 346, 347), (348, 349, 350, 351), (352, 353, 354, 355), (356, 357, 358, 359), (360, 361, 362, 363), (364, 365, 366, 367), (368, 369, 370, 371), (372, 373, 374, 375), (376, 377, 378, 379), (380, 381, 382, 383), (384, 385, 386, 387), (388, 389, 390, 391), (392, 393, 394, 395), (396, 397, 398, 399), (400, 401, 402, 403), (404, 405, 406, 407), (408, 409, 410, 411), (412, 413, 414, 415), (416, 417, 418, 419), (420, 421, 422, 423), (424, 425, 426, 427), (428, 429, 430, 431), (432, 433, 434, 435), (436, 437, 438, 439), (440, 441, 442, 443), (444, 445, 446, 447), (448, 449, 450, 451), (452, 453, 454, 455), (456, 457, 458, 459), (460, 461, 462, 463), (464, 465, 466, 467), (468, 469, 470, 471), (472, 473, 474, 475), (476, 477, 478, 479), (480, 481, 482, 483), (484, 485, 486, 487), (488, 489, 490, 491), (492, 493, 494, 495), (496, 497, 498, 499), (500, 501, 502, 503), (504, 505, 506, 507), (508, 509, 510, 511), (512, 513, 514, 515), (516, 517, 518, 519), (520, 521, 522, 523), (524, 525, 526, 527), (528, 529, 530, 531), (532, 533, 534, 535), (536, 537, 538, 539), (540, 541, 542, 543), (544, 545, 546, 547), (548, 549, 550, 551), (552, 553, 554, 555), (556, 557, 558, 559), (560, 561, 562, 563), (564, 565, 566, 567), (568, 569, 570, 571), (572, 573, 574, 575), (576, 577, 578, 579), (580, 581, 582, 583), (584, 585, 586, 587), (588, 589, 590, 591), (592, 593, 594, 595), (596, 597, 598, 599), (600, 601, 602, 603), (604, 605, 606, 607)])
me_squish_cyl_ma0.materials.append(mat_material_001)
me_squish_cyl_ma0.update()
me_squish_cyl_ma0_001 = bpy.data.meshes.new('squish_cyl-MA0.001')
me_squish_cyl_ma0_001.from_pydata([(0.03838, 0.03, 0.4986), (0.03838, 0.03, 0.5986), (0.1384, 0.03, 0.5986), (0.1384, 0.03, 0.4986), (-0.06163, 0.03, 0.4986), (-0.06163, 0.03, 0.5986), (0.03838, 0.03, 0.5986), (0.03838, 0.03, 0.4986), (0.1384, 0.03, 0.4986), (0.1384, 0.03, 0.5986), (0.2384, 0.03, 0.5986), (0.2384, 0.03, 0.4986), (0.03838, 0.03, 0.3986), (0.03838, 0.03, 0.4986), (0.1384, 0.03, 0.4986), (0.1384, 0.03, 0.3986), (0.03838, 0.03, 0.5986), (0.03838, 0.03, 0.6986), (0.1384, 0.03, 0.6986), (0.1384, 0.03, 0.5986), (-0.1616, 0.03, 0.4986), (-0.1616, 0.03, 0.5986), (-0.06163, 0.03, 0.5986), (-0.06163, 0.03, 0.4986), (-0.06163, 0.03, 0.3986), (-0.06163, 0.03, 0.4986), (0.03838, 0.03, 0.4986), (0.03838, 0.03, 0.3986), (-0.06163, 0.03, 0.5986), (-0.06163, 0.03, 0.6986), (0.03838, 0.03, 0.6986), (0.03838, 0.03, 0.5986), (0.2384, 0.03, 0.4986), (0.2384, 0.03, 0.5986), (0.3384, 0.03, 0.5986), (0.3384, 0.03, 0.4986), (0.1384, 0.03, 0.3986), (0.1384, 0.03, 0.4986), (0.2384, 0.03, 0.4986), (0.2384, 0.03, 0.3986), (0.1384, 0.03, 0.5986), (0.1384, 0.03, 0.6986), (0.2384, 0.03, 0.6986), (0.2384, 0.03, 0.5986), (0.03838, 0.03, 0.2986), (0.03838, 0.03, 0.3986), (0.1384, 0.03, 0.3986), (0.1384, 0.03, 0.2986), (0.03838, 0.03, 0.6986), (0.03838, 0.03, 0.7986), (0.1384, 0.03, 0.7986), (0.1384, 0.03, 0.6986), (-0.2616, 0.03, 0.4986), (-0.2616, 0.03, 0.5986), (-0.1616, 0.03, 0.5986), (-0.1616, 0.03, 0.4986), (-0.1616, 0.03, 0.3986), (-0.1616, 0.03, 0.4986), (-0.06163, 0.03, 0.4986), (-0.06163, 0.03, 0.3986), (-0.1616, 0.03, 0.5986), (-0.1616, 0.03, 0.6986), (-0.06163, 0.03, 0.6986), (-0.06163, 0.03, 0.5986), (-0.06163, 0.03, 0.2986), (-0.06163, 0.03, 0.3986), (0.03838, 0.03, 0.3986), (0.03838, 0.03, 0.2986), (-0.06163, 0.03, 0.6986), (-0.06163, 0.03, 0.7986), (0.03838, 0.03, 0.7986), (0.03838, 0.03, 0.6986), (0.3384, 0.03, 0.4986), (0.3384, 0.03, 0.5986), (0.4384, 0.03, 0.5986), (0.4384, 0.03, 0.4986), (0.2384, 0.03, 0.3986), (0.2384, 0.03, 0.4986), (0.3384, 0.03, 0.4986), (0.3384, 0.03, 0.3986), (0.2384, 0.03, 0.5986), (0.2384, 0.03, 0.6986), (0.3384, 0.03, 0.6986), (0.3384, 0.03, 0.5986), (0.1384, 0.03, 0.2986), (0.1384, 0.03, 0.3986), (0.2384, 0.03, 0.3986), (0.2384, 0.03, 0.2986), (0.1384, 0.03, 0.6986), (0.1384, 0.03, 0.7986), (0.2384, 0.03, 0.7986), (0.2384, 0.03, 0.6986), (0.03838, 0.03, 0.1986), (0.03838, 0.03, 0.2986), (0.1384, 0.03, 0.2986), (0.1384, 0.03, 0.1986), (0.03838, 0.03, 0.7986), (0.03838, 0.03, 0.8986), (0.1384, 0.03, 0.8986), (0.1384, 0.03, 0.7986), (-0.3616, 0.03, 0.4986), (-0.3616, 0.03, 0.5986), (-0.2616, 0.03, 0.5986), (-0.2616, 0.03, 0.4986), (-0.2616, 0.03, 0.3986), (-0.2616, 0.03, 0.4986), (-0.1616, 0.03, 0.4986), (-0.1616, 0.03, 0.3986), (-0.2616, 0.03, 0.5986), (-0.2616, 0.03, 0.6986), (-0.1616, 0.03, 0.6986), (-0.1616, 0.03, 0.5986), (-0.1616, 0.03, 0.2986), (-0.1616, 0.03, 0.3986), (-0.06163, 0.03, 0.3986), (-0.06163, 0.03, 0.2986), (-0.1616, 0.03, 0.6986), (-0.1616, 0.03, 0.7986), (-0.06163, 0.03, 0.7986), (-0.06163, 0.03, 0.6986), (-0.06163, 0.03, 0.1986), (-0.06163, 0.03, 0.2986), (0.03838, 0.03, 0.2986), (0.03838, 0.03, 0.1986), (-0.06163, 0.03, 0.7986), (-0.06163, 0.03, 0.8986), (0.03838, 0.03, 0.8986), (0.03838, 0.03, 0.7986), (0.4384, 0.03, 0.4986), (0.4384, 0.03, 0.5986), (0.5384, 0.03, 0.5986), (0.5384, 0.03, 0.4986), (0.3384, 0.03, 0.3986), (0.3384, 0.03, 0.4986), (0.4384, 0.03, 0.4986), (0.4384, 0.03, 0.3986), (0.3384, 0.03, 0.5986), (0.3384, 0.03, 0.6986), (0.4384, 0.03, 0.6986), (0.4384, 0.03, 0.5986), (0.2384, 0.03, 0.2986), (0.2384, 0.03, 0.3986), (0.3384, 0.03, 0.3986), (0.3384, 0.03, 0.2986), (0.2384, 0.03, 0.6986), (0.2384, 0.03, 0.7986), (0.3384, 0.03, 0.7986), (0.3384, 0.03, 0.6986), (0.1384, 0.03, 0.1986), (0.1384, 0.03, 0.2986), (0.2384, 0.03, 0.2986), (0.2384, 0.03, 0.1986), (0.1384, 0.03, 0.7986), (0.1384, 0.03, 0.8986), (0.2384, 0.03, 0.8986), (0.2384, 0.03, 0.7986), (0.03838, 0.03, 0.09862), (0.03838, 0.03, 0.1986), (0.1384, 0.03, 0.1986), (0.1384, 0.03, 0.09862), (0.03838, 0.03, 0.8986), (0.03838, 0.03, 0.9986), (0.1384, 0.03, 0.9986), (0.1384, 0.03, 0.8986), (-0.4616, 0.03, 0.4986), (-0.4616, 0.03, 0.5986), (-0.3616, 0.03, 0.5986), (-0.3616, 0.03, 0.4986), (-0.3616, 0.03, 0.3986), (-0.3616, 0.03, 0.4986), (-0.2616, 0.03, 0.4986), (-0.2616, 0.03, 0.3986), (-0.3616, 0.03, 0.5986), (-0.3616, 0.03, 0.6986), (-0.2616, 0.03, 0.6986), (-0.2616, 0.03, 0.5986), (-0.2616, 0.03, 0.2986), (-0.2616, 0.03, 0.3986), (-0.1616, 0.03, 0.3986), (-0.1616, 0.03, 0.2986), (-0.2616, 0.03, 0.6986), (-0.2616, 0.03, 0.7986), (-0.1616, 0.03, 0.7986), (-0.1616, 0.03, 0.6986), (-0.1616, 0.03, 0.1986), (-0.1616, 0.03, 0.2986), (-0.06163, 0.03, 0.2986), (-0.06163, 0.03, 0.1986), (-0.1616, 0.03, 0.7986), (-0.1616, 0.03, 0.8986), (-0.06163, 0.03, 0.8986), (-0.06163, 0.03, 0.7986), (-0.06163, 0.03, 0.09862), (-0.06163, 0.03, 0.1986), (0.03838, 0.03, 0.1986), (0.03838, 0.03, 0.09862), (-0.06163, 0.03, 0.8986), (-0.06163, 0.03, 0.9986), (0.03838, 0.03, 0.9986), (0.03838, 0.03, 0.8986), (0.5384, 0.03, 0.4986), (0.5384, 0.03, 0.5986), (0.6384, 0.03, 0.5986), (0.6384, 0.03, 0.4986), (0.4384, 0.03, 0.3986), (0.4384, 0.03, 0.4986), (0.5384, 0.03, 0.4986), (0.5384, 0.03, 0.3986), (0.4384, 0.03, 0.5986), (0.4384, 0.03, 0.6986), (0.5384, 0.03, 0.6986), (0.5384, 0.03, 0.5986), (0.3384, 0.03, 0.2986), (0.3384, 0.03, 0.3986), (0.4384, 0.03, 0.3986), (0.4384, 0.03, 0.2986), (0.3384, 0.03, 0.6986), (0.3384, 0.03, 0.7986), (0.4384, 0.03, 0.7986), (0.4384, 0.03, 0.6986), (0.2384, 0.03, 0.1986), (0.2384, 0.03, 0.2986), (0.3384, 0.03, 0.2986), (0.3384, 0.03, 0.1986), (0.2384, 0.03, 0.7986), (0.2384, 0.03, 0.8986), (0.3384, 0.03, 0.8986), (0.3384, 0.03, 0.7986), (0.1384, 0.03, 0.09862), (0.1384, 0.03, 0.1986), (0.2384, 0.03, 0.1986), (0.2384, 0.03, 0.09862), (0.1384, 0.03, 0.8986), (0.1384, 0.03, 0.9986), (0.2384, 0.03, 0.9986), (0.2384, 0.03, 0.8986), (0.03838, 0.03, -0.00138), (0.03838, 0.03, 0.09862), (0.1384, 0.03, 0.09862), (0.1384, 0.03, -0.00138), (0.03838, 0.03, 0.9986), (0.03838, 0.03, 1.099), (0.1384, 0.03, 1.099), (0.1384, 0.03, 0.9986), (-0.5616, 0.03, 0.4986), (-0.5616, 0.03, 0.5986), (-0.4616, 0.03, 0.5986), (-0.4616, 0.03, 0.4986), (-0.4616, 0.03, 0.3986), (-0.4616, 0.03, 0.4986), (-0.3616, 0.03, 0.4986), (-0.3616, 0.03, 0.3986), (-0.4616, 0.03, 0.5986), (-0.4616, 0.03, 0.6986), (-0.3616, 0.03, 0.6986), (-0.3616, 0.03, 0.5986), (-0.3616, 0.03, 0.2986), (-0.3616, 0.03, 0.3986), (-0.2616, 0.03, 0.3986), (-0.2616, 0.03, 0.2986), (-0.3616, 0.03, 0.6986), (-0.3616, 0.03, 0.7986), (-0.2616, 0.03, 0.7986), (-0.2616, 0.03, 0.6986), (-0.2616, 0.03, 0.1986), (-0.2616, 0.03, 0.2986), (-0.1616, 0.03, 0.2986), (-0.1616, 0.03, 0.1986), (-0.2616, 0.03, 0.7986), (-0.2616, 0.03, 0.8986), (-0.1616, 0.03, 0.8986), (-0.1616, 0.03, 0.7986), (-0.1616, 0.03, 0.09862), (-0.1616, 0.03, 0.1986), (-0.06163, 0.03, 0.1986), (-0.06163, 0.03, 0.09862), (-0.1616, 0.03, 0.8986), (-0.1616, 0.03, 0.9986), (-0.06163, 0.03, 0.9986), (-0.06163, 0.03, 0.8986), (-0.06163, 0.03, -0.00138), (-0.06163, 0.03, 0.09862), (0.03838, 0.03, 0.09862), (0.03838, 0.03, -0.00138), (-0.06163, 0.03, 0.9986), (-0.06163, 0.03, 1.099), (0.03838, 0.03, 1.099), (0.03838, 0.03, 0.9986), (0.5384, 0.03, 0.3986), (0.5384, 0.03, 0.4986), (0.6384, 0.03, 0.4986), (0.6384, 0.03, 0.3986), (0.5384, 0.03, 0.5986), (0.5384, 0.03, 0.6986), (0.6384, 0.03, 0.6986), (0.6384, 0.03, 0.5986), (0.4384, 0.03, 0.2986), (0.4384, 0.03, 0.3986), (0.5384, 0.03, 0.3986), (0.5384, 0.03, 0.2986), (0.4384, 0.03, 0.6986), (0.4384, 0.03, 0.7986), (0.5384, 0.03, 0.7986), (0.5384, 0.03, 0.6986), (0.3384, 0.03, 0.1986), (0.3384, 0.03, 0.2986), (0.4384, 0.03, 0.2986), (0.4384, 0.03, 0.1986), (0.3384, 0.03, 0.7986), (0.3384, 0.03, 0.8986), (0.4384, 0.03, 0.8986), (0.4384, 0.03, 0.7986), (0.2384, 0.03, 0.09862), (0.2384, 0.03, 0.1986), (0.3384, 0.03, 0.1986), (0.3384, 0.03, 0.09862), (0.2384, 0.03, 0.8986), (0.2384, 0.03, 0.9986), (0.3384, 0.03, 0.9986), (0.3384, 0.03, 0.8986), (0.1384, 0.03, -0.00138), (0.1384, 0.03, 0.09862), (0.2384, 0.03, 0.09862), (0.2384, 0.03, -0.00138), (0.1384, 0.03, 0.9986), (0.1384, 0.03, 1.099), (0.2384, 0.03, 1.099), (0.2384, 0.03, 0.9986), (0.03838, 0.03, -0.1014), (0.03838, 0.03, -0.00138), (0.1384, 0.03, -0.00138), (0.1384, 0.03, -0.1014), (0.03838, 0.03, 1.099), (0.03838, 0.03, 1.199), (0.1384, 0.03, 1.199), (0.1384, 0.03, 1.099), (-0.5616, 0.03, 0.3986), (-0.5616, 0.03, 0.4986), (-0.4616, 0.03, 0.4986), (-0.4616, 0.03, 0.3986), (-0.5616, 0.03, 0.5986), (-0.5616, 0.03, 0.6986), (-0.4616, 0.03, 0.6986), (-0.4616, 0.03, 0.5986), (-0.4616, 0.03, 0.2986), (-0.4616, 0.03, 0.3986), (-0.3616, 0.03, 0.3986), (-0.3616, 0.03, 0.2986), (-0.4616, 0.03, 0.6986), (-0.4616, 0.03, 0.7986), (-0.3616, 0.03, 0.7986), (-0.3616, 0.03, 0.6986), (-0.3616, 0.03, 0.1986), (-0.3616, 0.03, 0.2986), (-0.2616, 0.03, 0.2986), (-0.2616, 0.03, 0.1986), (-0.3616, 0.03, 0.7986), (-0.3616, 0.03, 0.8986), (-0.2616, 0.03, 0.8986), (-0.2616, 0.03, 0.7986), (-0.2616, 0.03, 0.09862), (-0.2616, 0.03, 0.1986), (-0.1616, 0.03, 0.1986), (-0.1616, 0.03, 0.09862), (-0.2616, 0.03, 0.8986), (-0.2616, 0.03, 0.9986), (-0.1616, 0.03, 0.9986), (-0.1616, 0.03, 0.8986), (-0.1616, 0.03, -0.00138), (-0.1616, 0.03, 0.09862), (-0.06163, 0.03, 0.09862), (-0.06163, 0.03, -0.00138), (-0.1616, 0.03, 0.9986), (-0.1616, 0.03, 1.099), (-0.06163, 0.03, 1.099), (-0.06163, 0.03, 0.9986), (-0.06163, 0.03, -0.1014), (-0.06163, 0.03, -0.00138), (0.03838, 0.03, -0.00138), (0.03838, 0.03, -0.1014), (-0.06163, 0.03, 1.099), (-0.06163, 0.03, 1.199), (0.03838, 0.03, 1.199), (0.03838, 0.03, 1.099), (0.5384, 0.03, 0.2986), (0.5384, 0.03, 0.3986), (0.6384, 0.03, 0.3986), (0.6384, 0.03, 0.2986), (0.5384, 0.03, 0.6986), (0.5384, 0.03, 0.7986), (0.6384, 0.03, 0.7986), (0.6384, 0.03, 0.6986), (0.4384, 0.03, 0.1986), (0.4384, 0.03, 0.2986), (0.5384, 0.03, 0.2986), (0.5384, 0.03, 0.1986), (0.4384, 0.03, 0.7986), (0.4384, 0.03, 0.8986), (0.5384, 0.03, 0.8986), (0.5384, 0.03, 0.7986), (0.3384, 0.03, 0.09862), (0.3384, 0.03, 0.1986), (0.4384, 0.03, 0.1986), (0.4384, 0.03, 0.09862), (0.3384, 0.03, 0.8986), (0.3384, 0.03, 0.9986), (0.4384, 0.03, 0.9986), (0.4384, 0.03, 0.8986), (0.2384, 0.03, -0.00138), (0.2384, 0.03, 0.09862), (0.3384, 0.03, 0.09862), (0.3384, 0.03, -0.00138), (0.2384, 0.03, 0.9986), (0.2384, 0.03, 1.099), (0.3384, 0.03, 1.099), (0.3384, 0.03, 0.9986), (0.1384, 0.03, -0.1014), (0.1384, 0.03, -0.00138), (0.2384, 0.03, -0.00138), (0.2384, 0.03, -0.1014), (0.1384, 0.03, 1.099), (0.1384, 0.03, 1.199), (0.2384, 0.03, 1.199), (0.2384, 0.03, 1.099), (0.03838, 0.03, -0.2014), (0.03838, 0.03, -0.1014), (0.1384, 0.03, -0.1014), (0.1384, 0.03, -0.2014), (0.03838, 0.03, 1.199), (0.03838, 0.03, 1.299), (0.1384, 0.03, 1.299), (0.1384, 0.03, 1.199), (-0.5616, 0.03, 0.2986), (-0.5616, 0.03, 0.3986), (-0.4616, 0.03, 0.3986), (-0.4616, 0.03, 0.2986), (-0.5616, 0.03, 0.6986), (-0.5616, 0.03, 0.7986), (-0.4616, 0.03, 0.7986), (-0.4616, 0.03, 0.6986), (-0.4616, 0.03, 0.1986), (-0.4616, 0.03, 0.2986), (-0.3616, 0.03, 0.2986), (-0.3616, 0.03, 0.1986), (-0.4616, 0.03, 0.7986), (-0.4616, 0.03, 0.8986), (-0.3616, 0.03, 0.8986), (-0.3616, 0.03, 0.7986), (-0.3616, 0.03, 0.09862), (-0.3616, 0.03, 0.1986), (-0.2616, 0.03, 0.1986), (-0.2616, 0.03, 0.09862), (-0.3616, 0.03, 0.8986), (-0.3616, 0.03, 0.9986), (-0.2616, 0.03, 0.9986), (-0.2616, 0.03, 0.8986), (-0.2616, 0.03, -0.00138), (-0.2616, 0.03, 0.09862), (-0.1616, 0.03, 0.09862), (-0.1616, 0.03, -0.00138), (-0.2616, 0.03, 0.9986), (-0.2616, 0.03, 1.099), (-0.1616, 0.03, 1.099), (-0.1616, 0.03, 0.9986), (-0.1616, 0.03, -0.1014), (-0.1616, 0.03, -0.00138), (-0.06163, 0.03, -0.00138), (-0.06163, 0.03, -0.1014), (-0.1616, 0.03, 1.099), (-0.1616, 0.03, 1.199), (-0.06163, 0.03, 1.199), (-0.06163, 0.03, 1.099), (-0.06163, 0.03, -0.2014), (-0.06163, 0.03, -0.1014), (0.03838, 0.03, -0.1014), (0.03838, 0.03, -0.2014), (-0.06163, 0.03, 1.199), (-0.06163, 0.03, 1.299), (0.03838, 0.03, 1.299), (0.03838, 0.03, 1.199), (0.5384, 0.03, 0.1986), (0.5384, 0.03, 0.2986), (0.6384, 0.03, 0.2986), (0.6384, 0.03, 0.1986), (0.5384, 0.03, 0.7986), (0.5384, 0.03, 0.8986), (0.6384, 0.03, 0.8986), (0.6384, 0.03, 0.7986), (0.4384, 0.03, 0.09862), (0.4384, 0.03, 0.1986), (0.5384, 0.03, 0.1986), (0.5384, 0.03, 0.09862), (0.4384, 0.03, 0.8986), (0.4384, 0.03, 0.9986), (0.5384, 0.03, 0.9986), (0.5384, 0.03, 0.8986), (0.3384, 0.03, -0.00138), (0.3384, 0.03, 0.09862), (0.4384, 0.03, 0.09862), (0.4384, 0.03, -0.00138), (0.3384, 0.03, 0.9986), (0.3384, 0.03, 1.099), (0.4384, 0.03, 1.099), (0.4384, 0.03, 0.9986), (0.2384, 0.03, -0.1014), (0.2384, 0.03, -0.00138), (0.3384, 0.03, -0.00138), (0.3384, 0.03, -0.1014), (0.2384, 0.03, 1.099), (0.2384, 0.03, 1.199), (0.3384, 0.03, 1.199), (0.3384, 0.03, 1.099), (0.1384, 0.03, -0.2014), (0.1384, 0.03, -0.1014), (0.2384, 0.03, -0.1014), (0.2384, 0.03, -0.2014), (0.1384, 0.03, 1.199), (0.1384, 0.03, 1.299), (0.2384, 0.03, 1.299), (0.2384, 0.03, 1.199), (0.03838, 0.03, -0.3014), (0.03838, 0.03, -0.2014), (0.1384, 0.03, -0.2014), (0.1384, 0.03, -0.3014), (0.03838, 0.03, 1.299), (0.03838, 0.03, 1.399), (0.1384, 0.03, 1.399), (0.1384, 0.03, 1.299), (-0.5616, 0.03, 0.1986), (-0.5616, 0.03, 0.2986), (-0.4616, 0.03, 0.2986), (-0.4616, 0.03, 0.1986), (-0.5616, 0.03, 0.7986), (-0.5616, 0.03, 0.8986), (-0.4616, 0.03, 0.8986), (-0.4616, 0.03, 0.7986), (-0.4616, 0.03, 0.09862), (-0.4616, 0.03, 0.1986), (-0.3616, 0.03, 0.1986), (-0.3616, 0.03, 0.09862), (-0.4616, 0.03, 0.8986), (-0.4616, 0.03, 0.9986), (-0.3616, 0.03, 0.9986), (-0.3616, 0.03, 0.8986), (-0.3616, 0.03, -0.00138), (-0.3616, 0.03, 0.09862), (-0.2616, 0.03, 0.09862), (-0.2616, 0.03, -0.00138), (-0.3616, 0.03, 0.9986), (-0.3616, 0.03, 1.099), (-0.2616, 0.03, 1.099), (-0.2616, 0.03, 0.9986), (-0.2616, 0.03, -0.1014), (-0.2616, 0.03, -0.00138), (-0.1616, 0.03, -0.00138), (-0.1616, 0.03, -0.1014), (-0.2616, 0.03, 1.099), (-0.2616, 0.03, 1.199), (-0.1616, 0.03, 1.199), (-0.1616, 0.03, 1.099), (-0.1616, 0.03, -0.2014), (-0.1616, 0.03, -0.1014), (-0.06163, 0.03, -0.1014), (-0.06163, 0.03, -0.2014), (-0.1616, 0.03, 1.199), (-0.1616, 0.03, 1.299), (-0.06163, 0.03, 1.299), (-0.06163, 0.03, 1.199), (-0.06163, 0.03, -0.3014), (-0.06163, 0.03, -0.2014), (0.03838, 0.03, -0.2014), (0.03838, 0.03, -0.3014), (-0.06163, 0.03, 1.299), (-0.06163, 0.03, 1.399), (0.03838, 0.03, 1.399), (0.03838, 0.03, 1.299), (0.5384, 0.03, 0.09862), (0.5384, 0.03, 0.1986), (0.6384, 0.03, 0.1986), (0.6384, 0.03, 0.09862), (0.5384, 0.03, 0.8986), (0.5384, 0.03, 0.9986), (0.6384, 0.03, 0.9986), (0.6384, 0.03, 0.8986), (0.4384, 0.03, -0.00138), (0.4384, 0.03, 0.09862), (0.5384, 0.03, 0.09862), (0.5384, 0.03, -0.00138), (0.4384, 0.03, 0.9986), (0.4384, 0.03, 1.099), (0.5384, 0.03, 1.099), (0.5384, 0.03, 0.9986), (0.3384, 0.03, -0.1014), (0.3384, 0.03, -0.00138), (0.4384, 0.03, -0.00138), (0.4384, 0.03, -0.1014), (0.3384, 0.03, 1.099), (0.3384, 0.03, 1.199), (0.4384, 0.03, 1.199), (0.4384, 0.03, 1.099), (0.2384, 0.03, -0.2014), (0.2384, 0.03, -0.1014), (0.3384, 0.03, -0.1014), (0.3384, 0.03, -0.2014), (0.2384, 0.03, 1.199), (0.2384, 0.03, 1.299), (0.3384, 0.03, 1.299), (0.3384, 0.03, 1.199), (0.1384, 0.03, -0.3014), (0.1384, 0.03, -0.2014), (0.2384, 0.03, -0.2014), (0.2384, 0.03, -0.3014), (0.1384, 0.03, 1.299), (0.1384, 0.03, 1.399), (0.2384, 0.03, 1.399), (0.2384, 0.03, 1.299), (0.03838, 0.03, -0.4014), (0.03838, 0.03, -0.3014), (0.1384, 0.03, -0.3014), (0.1384, 0.03, -0.4014), (0.03838, 0.03, 1.399), (0.03838, 0.03, 1.499), (0.1384, 0.03, 1.499), (0.1384, 0.03, 1.399), (-0.5616, 0.03, 0.09862), (-0.5616, 0.03, 0.1986), (-0.4616, 0.03, 0.1986), (-0.4616, 0.03, 0.09862), (-0.5616, 0.03, 0.8986), (-0.5616, 0.03, 0.9986), (-0.4616, 0.03, 0.9986), (-0.4616, 0.03, 0.8986), (-0.4616, 0.03, -0.00138), (-0.4616, 0.03, 0.09862), (-0.3616, 0.03, 0.09862), (-0.3616, 0.03, -0.00138), (-0.4616, 0.03, 0.9986), (-0.4616, 0.03, 1.099), (-0.3616, 0.03, 1.099), (-0.3616, 0.03, 0.9986), (-0.3616, 0.03, -0.1014), (-0.3616, 0.03, -0.00138), (-0.2616, 0.03, -0.00138), (-0.2616, 0.03, -0.1014), (-0.3616, 0.03, 1.099), (-0.3616, 0.03, 1.199), (-0.2616, 0.03, 1.199), (-0.2616, 0.03, 1.099), (-0.2616, 0.03, -0.2014), (-0.2616, 0.03, -0.1014), (-0.1616, 0.03, -0.1014), (-0.1616, 0.03, -0.2014), (-0.2616, 0.03, 1.199), (-0.2616, 0.03, 1.299), (-0.1616, 0.03, 1.299), (-0.1616, 0.03, 1.199), (-0.1616, 0.03, -0.3014), (-0.1616, 0.03, -0.2014), (-0.06163, 0.03, -0.2014), (-0.06163, 0.03, -0.3014), (-0.1616, 0.03, 1.299), (-0.1616, 0.03, 1.399), (-0.06163, 0.03, 1.399), (-0.06163, 0.03, 1.299), (-0.06163, 0.03, -0.4014), (-0.06163, 0.03, -0.3014), (0.03838, 0.03, -0.3014), (0.03838, 0.03, -0.4014), (-0.06163, 0.03, 1.399), (-0.06163, 0.03, 1.499), (0.03838, 0.03, 1.499), (0.03838, 0.03, 1.399), (0.5384, 0.03, -0.00138), (0.5384, 0.03, 0.09862), (0.6384, 0.03, 0.09862), (0.6384, 0.03, -0.00138), (0.5384, 0.03, 0.9986), (0.5384, 0.03, 1.099), (0.6384, 0.03, 1.099), (0.6384, 0.03, 0.9986), (0.4384, 0.03, -0.1014), (0.4384, 0.03, -0.00138), (0.5384, 0.03, -0.00138), (0.5384, 0.03, -0.1014), (0.4384, 0.03, 1.099), (0.4384, 0.03, 1.199), (0.5384, 0.03, 1.199), (0.5384, 0.03, 1.099), (0.3384, 0.03, -0.2014), (0.3384, 0.03, -0.1014), (0.4384, 0.03, -0.1014), (0.4384, 0.03, -0.2014), (0.3384, 0.03, 1.199), (0.3384, 0.03, 1.299), (0.4384, 0.03, 1.299), (0.4384, 0.03, 1.199), (0.2384, 0.03, -0.3014), (0.2384, 0.03, -0.2014), (0.3384, 0.03, -0.2014), (0.3384, 0.03, -0.3014), (0.2384, 0.03, 1.299), (0.2384, 0.03, 1.399), (0.3384, 0.03, 1.399), (0.3384, 0.03, 1.299), (0.1384, 0.03, -0.4014), (0.1384, 0.03, -0.3014), (0.2384, 0.03, -0.3014), (0.2384, 0.03, -0.4014), (0.1384, 0.03, 1.399), (0.1384, 0.03, 1.499), (0.2384, 0.03, 1.499), (0.2384, 0.03, 1.399), (-0.5616, 0.03, -0.00138), (-0.5616, 0.03, 0.09862), (-0.4616, 0.03, 0.09862), (-0.4616, 0.03, -0.00138), (-0.5616, 0.03, 0.9986), (-0.5616, 0.03, 1.099), (-0.4616, 0.03, 1.099), (-0.4616, 0.03, 0.9986), (-0.4616, 0.03, -0.1014), (-0.4616, 0.03, -0.00138), (-0.3616, 0.03, -0.00138), (-0.3616, 0.03, -0.1014), (-0.4616, 0.03, 1.099), (-0.4616, 0.03, 1.199), (-0.3616, 0.03, 1.199), (-0.3616, 0.03, 1.099), (-0.3616, 0.03, -0.2014), (-0.3616, 0.03, -0.1014), (-0.2616, 0.03, -0.1014), (-0.2616, 0.03, -0.2014), (-0.3616, 0.03, 1.199), (-0.3616, 0.03, 1.299), (-0.2616, 0.03, 1.299), (-0.2616, 0.03, 1.199), (-0.2616, 0.03, -0.3014), (-0.2616, 0.03, -0.2014), (-0.1616, 0.03, -0.2014), (-0.1616, 0.03, -0.3014), (-0.2616, 0.03, 1.299), (-0.2616, 0.03, 1.399), (-0.1616, 0.03, 1.399), (-0.1616, 0.03, 1.299), (-0.1616, 0.03, -0.4014), (-0.1616, 0.03, -0.3014), (-0.06163, 0.03, -0.3014), (-0.06163, 0.03, -0.4014), (-0.1616, 0.03, 1.399), (-0.1616, 0.03, 1.499), (-0.06163, 0.03, 1.499), (-0.06163, 0.03, 1.399), (0.5384, 0.03, -0.1014), (0.5384, 0.03, -0.00138), (0.6384, 0.03, -0.00138), (0.6384, 0.03, -0.1014), (0.5384, 0.03, 1.099), (0.5384, 0.03, 1.199), (0.6384, 0.03, 1.199), (0.6384, 0.03, 1.099), (0.4384, 0.03, -0.2014), (0.4384, 0.03, -0.1014), (0.5384, 0.03, -0.1014), (0.5384, 0.03, -0.2014), (0.4384, 0.03, 1.199), (0.4384, 0.03, 1.299), (0.5384, 0.03, 1.299), (0.5384, 0.03, 1.199), (0.3384, 0.03, -0.3014), (0.3384, 0.03, -0.2014), (0.4384, 0.03, -0.2014), (0.4384, 0.03, -0.3014), (0.3384, 0.03, 1.299), (0.3384, 0.03, 1.399), (0.4384, 0.03, 1.399), (0.4384, 0.03, 1.299), (0.2384, 0.03, -0.4014), (0.2384, 0.03, -0.3014), (0.3384, 0.03, -0.3014), (0.3384, 0.03, -0.4014), (0.2384, 0.03, 1.399), (0.2384, 0.03, 1.499), (0.3384, 0.03, 1.499), (0.3384, 0.03, 1.399), (-0.5616, 0.03, -0.1014), (-0.5616, 0.03, -0.00138), (-0.4616, 0.03, -0.00138), (-0.4616, 0.03, -0.1014), (-0.5616, 0.03, 1.099), (-0.5616, 0.03, 1.199), (-0.4616, 0.03, 1.199), (-0.4616, 0.03, 1.099), (-0.4616, 0.03, -0.2014), (-0.4616, 0.03, -0.1014), (-0.3616, 0.03, -0.1014), (-0.3616, 0.03, -0.2014), (-0.4616, 0.03, 1.199), (-0.4616, 0.03, 1.299), (-0.3616, 0.03, 1.299), (-0.3616, 0.03, 1.199), (-0.3616, 0.03, -0.3014), (-0.3616, 0.03, -0.2014), (-0.2616, 0.03, -0.2014), (-0.2616, 0.03, -0.3014), (-0.3616, 0.03, 1.299), (-0.3616, 0.03, 1.399), (-0.2616, 0.03, 1.399), (-0.2616, 0.03, 1.299), (-0.2616, 0.03, -0.4014), (-0.2616, 0.03, -0.3014), (-0.1616, 0.03, -0.3014), (-0.1616, 0.03, -0.4014), (-0.2616, 0.03, 1.399), (-0.2616, 0.03, 1.499), (-0.1616, 0.03, 1.499), (-0.1616, 0.03, 1.399), (0.5384, 0.03, -0.2014), (0.5384, 0.03, -0.1014), (0.6384, 0.03, -0.1014), (0.6384, 0.03, -0.2014), (0.5384, 0.03, 1.199), (0.5384, 0.03, 1.299), (0.6384, 0.03, 1.299), (0.6384, 0.03, 1.199), (0.4384, 0.03, -0.3014), (0.4384, 0.03, -0.2014), (0.5384, 0.03, -0.2014), (0.5384, 0.03, -0.3014), (0.4384, 0.03, 1.299), (0.4384, 0.03, 1.399), (0.5384, 0.03, 1.399), (0.5384, 0.03, 1.299), (0.3384, 0.03, -0.4014), (0.3384, 0.03, -0.3014), (0.4384, 0.03, -0.3014), (0.4384, 0.03, -0.4014), (0.3384, 0.03, 1.399), (0.3384, 0.03, 1.499), (0.4384, 0.03, 1.499), (0.4384, 0.03, 1.399), (-0.5616, 0.03, -0.2014), (-0.5616, 0.03, -0.1014), (-0.4616, 0.03, -0.1014), (-0.4616, 0.03, -0.2014), (-0.5616, 0.03, 1.199), (-0.5616, 0.03, 1.299), (-0.4616, 0.03, 1.299), (-0.4616, 0.03, 1.199), (-0.4616, 0.03, -0.3014), (-0.4616, 0.03, -0.2014), (-0.3616, 0.03, -0.2014), (-0.3616, 0.03, -0.3014), (-0.4616, 0.03, 1.299), (-0.4616, 0.03, 1.399), (-0.3616, 0.03, 1.399), (-0.3616, 0.03, 1.299), (-0.3616, 0.03, -0.4014), (-0.3616, 0.03, -0.3014), (-0.2616, 0.03, -0.3014), (-0.2616, 0.03, -0.4014), (-0.3616, 0.03, 1.399), (-0.3616, 0.03, 1.499), (-0.2616, 0.03, 1.499), (-0.2616, 0.03, 1.399), (0.5384, 0.03, -0.3014), (0.5384, 0.03, -0.2014), (0.6384, 0.03, -0.2014), (0.6384, 0.03, -0.3014), (0.5384, 0.03, 1.299), (0.5384, 0.03, 1.399), (0.6384, 0.03, 1.399), (0.6384, 0.03, 1.299), (0.4384, 0.03, -0.4014), (0.4384, 0.03, -0.3014), (0.5384, 0.03, -0.3014), (0.5384, 0.03, -0.4014), (0.4384, 0.03, 1.399), (0.4384, 0.03, 1.499), (0.5384, 0.03, 1.499), (0.5384, 0.03, 1.399), (-0.5616, 0.03, -0.3014), (-0.5616, 0.03, -0.2014), (-0.4616, 0.03, -0.2014), (-0.4616, 0.03, -0.3014), (-0.5616, 0.03, 1.299), (-0.5616, 0.03, 1.399), (-0.4616, 0.03, 1.399), (-0.4616, 0.03, 1.299), (-0.4616, 0.03, -0.4014), (-0.4616, 0.03, -0.3014), (-0.3616, 0.03, -0.3014), (-0.3616, 0.03, -0.4014), (-0.4616, 0.03, 1.399), (-0.4616, 0.03, 1.499), (-0.3616, 0.03, 1.499), (-0.3616, 0.03, 1.399), (0.5384, 0.03, -0.4014), (0.5384, 0.03, -0.3014), (0.6384, 0.03, -0.3014), (0.6384, 0.03, -0.4014), (0.5384, 0.03, 1.399), (0.5384, 0.03, 1.499), (0.6384, 0.03, 1.499), (0.6384, 0.03, 1.399), (-0.5616, 0.03, -0.4014), (-0.5616, 0.03, -0.3014), (-0.4616, 0.03, -0.3014), (-0.4616, 0.03, -0.4014), (-0.5616, 0.03, 1.399), (-0.5616, 0.03, 1.499), (-0.4616, 0.03, 1.499), (-0.4616, 0.03, 1.399)], [], [(0, 1, 2, 3), (4, 5, 6, 7), (8, 9, 10, 11), (12, 13, 14, 15), (16, 17, 18, 19), (20, 21, 22, 23), (24, 25, 26, 27), (28, 29, 30, 31), (32, 33, 34, 35), (36, 37, 38, 39), (40, 41, 42, 43), (44, 45, 46, 47), (48, 49, 50, 51), (52, 53, 54, 55), (56, 57, 58, 59), (60, 61, 62, 63), (64, 65, 66, 67), (68, 69, 70, 71), (72, 73, 74, 75), (76, 77, 78, 79), (80, 81, 82, 83), (84, 85, 86, 87), (88, 89, 90, 91), (92, 93, 94, 95), (96, 97, 98, 99), (100, 101, 102, 103), (104, 105, 106, 107), (108, 109, 110, 111), (112, 113, 114, 115), (116, 117, 118, 119), (120, 121, 122, 123), (124, 125, 126, 127), (128, 129, 130, 131), (132, 133, 134, 135), (136, 137, 138, 139), (140, 141, 142, 143), (144, 145, 146, 147), (148, 149, 150, 151), (152, 153, 154, 155), (156, 157, 158, 159), (160, 161, 162, 163), (164, 165, 166, 167), (168, 169, 170, 171), (172, 173, 174, 175), (176, 177, 178, 179), (180, 181, 182, 183), (184, 185, 186, 187), (188, 189, 190, 191), (192, 193, 194, 195), (196, 197, 198, 199), (200, 201, 202, 203), (204, 205, 206, 207), (208, 209, 210, 211), (212, 213, 214, 215), (216, 217, 218, 219), (220, 221, 222, 223), (224, 225, 226, 227), (228, 229, 230, 231), (232, 233, 234, 235), (236, 237, 238, 239), (240, 241, 242, 243), (244, 245, 246, 247), (248, 249, 250, 251), (252, 253, 254, 255), (256, 257, 258, 259), (260, 261, 262, 263), (264, 265, 266, 267), (268, 269, 270, 271), (272, 273, 274, 275), (276, 277, 278, 279), (280, 281, 282, 283), (284, 285, 286, 287), (288, 289, 290, 291), (292, 293, 294, 295), (296, 297, 298, 299), (300, 301, 302, 303), (304, 305, 306, 307), (308, 309, 310, 311), (312, 313, 314, 315), (316, 317, 318, 319), (320, 321, 322, 323), (324, 325, 326, 327), (328, 329, 330, 331), (332, 333, 334, 335), (336, 337, 338, 339), (340, 341, 342, 343), (344, 345, 346, 347), (348, 349, 350, 351), (352, 353, 354, 355), (356, 357, 358, 359), (360, 361, 362, 363), (364, 365, 366, 367), (368, 369, 370, 371), (372, 373, 374, 375), (376, 377, 378, 379), (380, 381, 382, 383), (384, 385, 386, 387), (388, 389, 390, 391), (392, 393, 394, 395), (396, 397, 398, 399), (400, 401, 402, 403), (404, 405, 406, 407), (408, 409, 410, 411), (412, 413, 414, 415), (416, 417, 418, 419), (420, 421, 422, 423), (424, 425, 426, 427), (428, 429, 430, 431), (432, 433, 434, 435), (436, 437, 438, 439), (440, 441, 442, 443), (444, 445, 446, 447), (448, 449, 450, 451), (452, 453, 454, 455), (456, 457, 458, 459), (460, 461, 462, 463), (464, 465, 466, 467), (468, 469, 470, 471), (472, 473, 474, 475), (476, 477, 478, 479), (480, 481, 482, 483), (484, 485, 486, 487), (488, 489, 490, 491), (492, 493, 494, 495), (496, 497, 498, 499), (500, 501, 502, 503), (504, 505, 506, 507), (508, 509, 510, 511), (512, 513, 514, 515), (516, 517, 518, 519), (520, 521, 522, 523), (524, 525, 526, 527), (528, 529, 530, 531), (532, 533, 534, 535), (536, 537, 538, 539), (540, 541, 542, 543), (544, 545, 546, 547), (548, 549, 550, 551), (552, 553, 554, 555), (556, 557, 558, 559), (560, 561, 562, 563), (564, 565, 566, 567), (568, 569, 570, 571), (572, 573, 574, 575), (576, 577, 578, 579), (580, 581, 582, 583), (584, 585, 586, 587), (588, 589, 590, 591), (592, 593, 594, 595), (596, 597, 598, 599), (600, 601, 602, 603), (604, 605, 606, 607), (608, 609, 610, 611), (612, 613, 614, 615), (616, 617, 618, 619), (620, 621, 622, 623), (624, 625, 626, 627), (628, 629, 630, 631), (632, 633, 634, 635), (636, 637, 638, 639), (640, 641, 642, 643), (644, 645, 646, 647), (648, 649, 650, 651), (652, 653, 654, 655), (656, 657, 658, 659), (660, 661, 662, 663), (664, 665, 666, 667), (668, 669, 670, 671), (672, 673, 674, 675), (676, 677, 678, 679), (680, 681, 682, 683), (684, 685, 686, 687), (688, 689, 690, 691), (692, 693, 694, 695), (696, 697, 698, 699), (700, 701, 702, 703), (704, 705, 706, 707), (708, 709, 710, 711), (712, 713, 714, 715), (716, 717, 718, 719), (720, 721, 722, 723), (724, 725, 726, 727), (728, 729, 730, 731), (732, 733, 734, 735), (736, 737, 738, 739), (740, 741, 742, 743), (744, 745, 746, 747), (748, 749, 750, 751), (752, 753, 754, 755), (756, 757, 758, 759), (760, 761, 762, 763), (764, 765, 766, 767), (768, 769, 770, 771), (772, 773, 774, 775), (776, 777, 778, 779), (780, 781, 782, 783), (784, 785, 786, 787), (788, 789, 790, 791), (792, 793, 794, 795), (796, 797, 798, 799), (800, 801, 802, 803), (804, 805, 806, 807), (808, 809, 810, 811), (812, 813, 814, 815), (816, 817, 818, 819), (820, 821, 822, 823), (824, 825, 826, 827), (828, 829, 830, 831), (832, 833, 834, 835), (836, 837, 838, 839), (840, 841, 842, 843), (844, 845, 846, 847), (848, 849, 850, 851), (852, 853, 854, 855), (856, 857, 858, 859), (860, 861, 862, 863), (864, 865, 866, 867), (868, 869, 870, 871), (872, 873, 874, 875), (876, 877, 878, 879), (880, 881, 882, 883), (884, 885, 886, 887), (888, 889, 890, 891), (892, 893, 894, 895), (896, 897, 898, 899), (900, 901, 902, 903), (904, 905, 906, 907), (908, 909, 910, 911)])
me_squish_cyl_ma0_001.materials.append(mat_material_003)
me_squish_cyl_ma0_001.update()

# ---- objects
ob_light = bpy.data.objects.new('Light', light_light)
ob_camera = bpy.data.objects.new('Camera', cam_camera)
ob_cylinder = bpy.data.objects.new('Cylinder', me_cylinder_001)
ob_cylinder_001 = bpy.data.objects.new('Cylinder.001', me_cylinder_005)
ob_squish_cyl_ma0 = bpy.data.objects.new('squish_cyl-MA0', me_squish_cyl_ma0)
ob_squish_cyl_ma1_001 = bpy.data.objects.new('squish_cyl-MA1.001', me_squish_cyl_ma0_001)

# ---- transforms, parenting, visibility, modifiers, constraints
ob_light.location = (4.076, 1.005, 5.904)
ob_light.rotation_euler = (0.6503, 0.05522, 1.866)
ob_light.lock_rotations_4d = False
ob_light.empty_display_type = 'ARROWS'
ob_light.color = (0.0, 0.0, 0.0, 0.0)
ob_light.lineart.crease_threshold = 0.0
ob_camera.location = (7.359, -6.926, 4.958)
ob_camera.rotation_euler = (1.109, 0.0, 0.8149)
ob_camera.lock_rotations_4d = False
ob_camera.empty_display_type = 'ARROWS'
ob_camera.color = (0.0, 0.0, 0.0, 0.0)
ob_camera.display_type = 'WIRE'
ob_camera.lineart.crease_threshold = 0.0
ob_cylinder.location = (0.0, 0.0, 0.0)
ob_cylinder.scale = (1.0, 0.387, 1.0)
ob_cylinder_001.location = (0.0, 0.0, 0.0)
ob_cylinder_001.scale = (1.0, 0.3916, 0.2314)
ob_squish_cyl_ma0.location = (0.0, 0.0, 0.0)
ob_squish_cyl_ma0.rotation_euler = (0.0, -0.0, 1.571)
ob_squish_cyl_ma1_001.location = (0.0, 0.0, 0.0)
ob_squish_cyl_ma1_001.rotation_euler = (0.0, -0.0, 1.571)

# ---- collection membership
col_collection.objects.link(ob_light)
col_collection.objects.link(ob_camera)
col_collection.objects.link(ob_cylinder)
col_collection.objects.link(ob_cylinder_001)
col_collection.objects.link(ob_squish_cyl_ma0)
col_collection.objects.link(ob_squish_cyl_ma1_001)

# ---- scene / render settings (as saved in the file)
scene.camera = ob_camera
scene.frame_start = 1; scene.frame_end = 250; scene.frame_set(1)
scene.render.engine = 'BLENDER_EEVEE_NEXT'
scene.cycles.sampling_pattern = 'TABULATED_SOBOL'
scene.view_settings.view_transform = 'Filmic'
bpy.context.view_layer.update()
